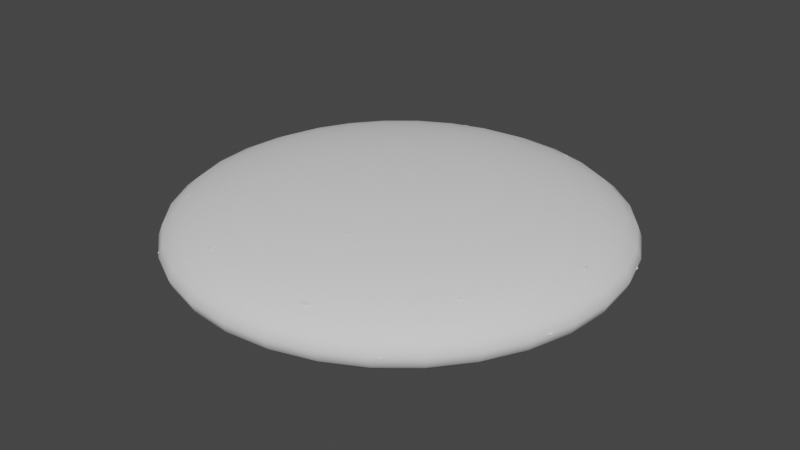 # Source: EmojiSphere.blend  (saved by Blender 3.6.13; exported with 4.5.12 LTS)
import bpy
from mathutils import Matrix  # noqa: F401  (used for matrix-valued properties, if any)

bpy.ops.wm.read_factory_settings(use_empty=True)
scene = bpy.context.scene
scene.name = 'Scene'

# ---- collections
col_collection = bpy.data.collections.new('Collection'); scene.collection.children.link(col_collection)

# ---- world
world_world = bpy.data.worlds.new('World'); scene.world = world_world
world_world.use_nodes = True; world_world.node_tree.nodes.clear()
_N = world_world.node_tree.nodes; _L = world_world.node_tree.links
n0 = _N.new('ShaderNodeOutputWorld'); n0.name = 'World Output'; n0.location = (300, 300)
n1 = _N.new('ShaderNodeBackground'); n1.name = 'Background'; n1.location = (10, 300)
n1.inputs[0].default_value = (0.05088, 0.05088, 0.05088, 1.0)
_L.new(n1.outputs[0], n0.inputs[0])
n0.is_active_output = True
world_world.color = (0.05088, 0.05088, 0.05088)
world_world.use_sun_shadow = False
world_world.sun_shadow_jitter_overblur = 0.0

# ---- meshes
me_sphere = bpy.data.meshes.new('Sphere')
me_sphere.from_pydata([(0.0, 0.5556, 0.4157), (0.0, 0.8315, 0.2778), (0.0, 0.9808, 0.09755), (0.03806, 0.1913, 0.4904), (0.07466, 0.3753, 0.4619), (0.1084, 0.5449, 0.4157), (0.1379, 0.6935, 0.3536), (0.1622, 0.8155, 0.2778), (0.1802, 0.9061, 0.1913), (0.1913, 0.9619, 0.09755), (0.07466, 0.1802, 0.4904), (0.1464, 0.3536, 0.4619), (0.2126, 0.5133, 0.4157), (0.2706, 0.6533, 0.3536), (0.3182, 0.7682, 0.2778), (0.3536, 0.8536, 0.1913), (0.3753, 0.9061, 0.09755), (0.1084, 0.1622, 0.4904), (0.2126, 0.3182, 0.4619), (0.3087, 0.4619, 0.4157), (0.3928, 0.5879, 0.3536), (0.4619, 0.6913, 0.2778), (0.5133, 0.7682, 0.1913), (0.5449, 0.8155, 0.09755), (0.5556, 0.8315, 0.0), (0.1379, 0.1379, 0.4904), (0.2706, 0.2706, 0.4619), (0.3928, 0.3928, 0.4157), (0.5, 0.5, 0.3536), (0.5879, 0.5879, 0.2778), (0.6533, 0.6533, 0.1913), (0.6935, 0.6935, 0.09755), (0.1622, 0.1084, 0.4904), (0.3182, 0.2126, 0.4619), (0.4619, 0.3087, 0.4157), (0.5879, 0.3928, 0.3536), (0.6913, 0.4619, 0.2778), (0.7682, 0.5133, 0.1913), (0.8155, 0.5449, 0.09755), (0.8315, 0.5556, 0.0), (0.0, 0.0, 0.5), (0.1802, 0.07466, 0.4904), (0.3536, 0.1464, 0.4619), (0.5133, 0.2126, 0.4157), (0.6533, 0.2706, 0.3536), (0.7682, 0.3182, 0.2778), (0.8536, 0.3536, 0.1913), (0.9061, 0.3753, 0.09755), (0.9239, 0.3827, 0.0), (0.1913, 0.03806, 0.4904), (0.3753, 0.07466, 0.4619), (0.5449, 0.1084, 0.4157), (0.6935, 0.1379, 0.3536), (0.8155, 0.1622, 0.2778), (0.9061, 0.1802, 0.1913), (0.9619, 0.1913, 0.09755), (0.1951, -1.118e-08, 0.4904), (0.3827, -2.235e-08, 0.4619), (0.5556, -5.215e-08, 0.4157), (0.7071, 1.49e-08, 0.3536), (0.8315, -8.941e-08, 0.2778), (0.9239, 4.47e-08, 0.1913), (0.9808, -8.941e-08, 0.09755), (1.0, -1.639e-07, 0.0), (0.1913, -0.03806, 0.4904), (0.3753, -0.07466, 0.4619), (0.5449, -0.1084, 0.4157), (0.6935, -0.1379, 0.3536), (0.8155, -0.1622, 0.2778), (0.9061, -0.1802, 0.1913), (0.9619, -0.1913, 0.09755), (0.9808, -0.1951, 0.0), (0.1802, -0.07466, 0.4904), (0.3536, -0.1464, 0.4619), (0.5133, -0.2126, 0.4157), (0.6533, -0.2706, 0.3536), (0.7682, -0.3182, 0.2778), (0.8536, -0.3536, 0.1913), (0.9061, -0.3753, 0.09755), (0.1622, -0.1084, 0.4904), (0.3182, -0.2126, 0.4619), (0.4619, -0.3087, 0.4157), (0.5879, -0.3928, 0.3536), (0.6913, -0.4619, 0.2778), (0.7682, -0.5133, 0.1913), (0.8155, -0.5449, 0.09755), (0.8315, -0.5556, 0.0), (0.1379, -0.1379, 0.4904), (0.2706, -0.2706, 0.4619), (0.3928, -0.3928, 0.4157), (0.5, -0.5, 0.3536), (0.5879, -0.5879, 0.2778), (0.6533, -0.6533, 0.1913), (0.6935, -0.6935, 0.09755), (0.1084, -0.1622, 0.4904), (0.2126, -0.3182, 0.4619), (0.3087, -0.4619, 0.4157), (0.3928, -0.5879, 0.3536), (0.4619, -0.6913, 0.2778), (0.5133, -0.7682, 0.1913), (0.5449, -0.8155, 0.09755), (0.5556, -0.8315, 0.0), (0.07466, -0.1802, 0.4904), (0.1464, -0.3536, 0.4619), (0.2126, -0.5133, 0.4157), (0.2706, -0.6533, 0.3536), (0.3182, -0.7682, 0.2778), (0.3536, -0.8536, 0.1913), (0.3753, -0.9061, 0.09755), (0.3827, -0.9239, 0.0), (0.03806, -0.1913, 0.4904), (0.07466, -0.3753, 0.4619), (0.1084, -0.5449, 0.4157), (0.1379, -0.6935, 0.3536), (0.1622, -0.8155, 0.2778), (0.1802, -0.9061, 0.1913), (0.1913, -0.9619, 0.09755), (0.1951, -0.9808, 0.0), (-7.451e-09, -0.1951, 0.4904), (-5.215e-08, -0.3827, 0.4619), (-9.686e-08, -0.5556, 0.4157), (-1.49e-08, -0.7071, 0.3536), (-1.043e-07, -0.8315, 0.2778), (2.98e-08, -0.9239, 0.1913), (-1.341e-07, -0.9808, 0.09755), (-3.278e-07, -1.0, 0.0), (-0.03806, -0.1913, 0.4904), (-0.07466, -0.3753, 0.4619), (-0.1084, -0.5449, 0.4157), (-0.1379, -0.6935, 0.3536), (-0.1622, -0.8155, 0.2778), (-0.1802, -0.9061, 0.1913), (-0.1913, -0.9619, 0.09755), (-0.1951, -0.9808, 0.0), (-0.07466, -0.1802, 0.4904), (-0.1464, -0.3536, 0.4619), (-0.2126, -0.5133, 0.4157), (-0.2706, -0.6533, 0.3536), (-0.3182, -0.7682, 0.2778), (-0.3536, -0.8536, 0.1913), (-0.3753, -0.9061, 0.09755), (-0.3827, -0.9239, 0.0), (-0.1084, -0.1622, 0.4904), (-0.2126, -0.3182, 0.4619), (-0.3087, -0.4619, 0.4157), (-0.3928, -0.5879, 0.3536), (-0.4619, -0.6913, 0.2778), (-0.5133, -0.7682, 0.1913), (-0.5449, -0.8155, 0.09755), (-0.1379, -0.1379, 0.4904), (-0.2706, -0.2706, 0.4619), (-0.3928, -0.3928, 0.4157), (-0.5, -0.5, 0.3536), (-0.5879, -0.5879, 0.2778), (-0.6533, -0.6533, 0.1913), (-0.6935, -0.6935, 0.09755), (-0.1622, -0.1084, 0.4904), (-0.3182, -0.2126, 0.4619), (-0.4619, -0.3087, 0.4157), (-0.5879, -0.3928, 0.3536), (-0.6913, -0.4619, 0.2778), (-0.7682, -0.5133, 0.1913), (-0.8155, -0.5449, 0.09755), (-0.8315, -0.5556, 0.0), (-0.1802, -0.07466, 0.4904), (-0.3536, -0.1464, 0.4619), (-0.5133, -0.2126, 0.4157), (-0.6533, -0.2706, 0.3536), (-0.7682, -0.3182, 0.2778), (-0.8536, -0.3536, 0.1913), (-0.9061, -0.3753, 0.09755), (-0.1913, -0.03806, 0.4904), (-0.3753, -0.07466, 0.4619), (-0.5449, -0.1084, 0.4157), (-0.6935, -0.1379, 0.3536), (-0.8155, -0.1622, 0.2778), (-0.9061, -0.1802, 0.1913), (-0.9619, -0.1913, 0.09755), (-0.1951, 1.863e-08, 0.4904), (-0.3827, 5.215e-08, 0.4619), (-0.5556, 1.49e-07, 0.4157), (-0.7071, 2.98e-08, 0.3536), (-0.8315, 1.639e-07, 0.2778), (-0.9239, 1.49e-08, 0.1913), (-0.9808, 2.682e-07, 0.09755), (-1.0, 4.47e-07, 0.0), (-0.1913, 0.03806, 0.4904), (-0.3753, 0.07466, 0.4619), (-0.5449, 0.1084, 0.4157), (-0.6935, 0.1379, 0.3536), (-0.8155, 0.1622, 0.2778), (-0.9061, 0.1802, 0.1913), (-0.9619, 0.1913, 0.09755), (-0.9808, 0.1951, 0.0), (-0.1802, 0.07466, 0.4904), (-0.3536, 0.1464, 0.4619), (-0.5133, 0.2126, 0.4157), (-0.6533, 0.2706, 0.3536), (-0.7682, 0.3182, 0.2778), (-0.8536, 0.3536, 0.1913), (-0.9061, 0.3753, 0.09755), (-0.9239, 0.3827, 0.0), (-0.1622, 0.1084, 0.4904), (-0.3182, 0.2126, 0.4619), (-0.4619, 0.3087, 0.4157), (-0.5879, 0.3928, 0.3536), (-0.6913, 0.4619, 0.2778), (-0.7682, 0.5133, 0.1913), (-0.8155, 0.5449, 0.09755), (-0.8315, 0.5556, 0.0), (-0.1379, 0.1379, 0.4904), (-0.2706, 0.2706, 0.4619), (-0.3928, 0.3928, 0.4157), (-0.5, 0.5, 0.3536), (-0.5879, 0.5879, 0.2778), (-0.6533, 0.6533, 0.1913), (-0.6935, 0.6935, 0.09755), (-0.1084, 0.1622, 0.4904), (-0.2126, 0.3182, 0.4619), (-0.3087, 0.4619, 0.4157), (-0.3928, 0.5879, 0.3536), (-0.4619, 0.6913, 0.2778), (-0.5133, 0.7682, 0.1913), (-0.5449, 0.8155, 0.09755), (-0.07466, 0.1802, 0.4904), (-0.1464, 0.3536, 0.4619), (-0.2126, 0.5133, 0.4157), (-0.2706, 0.6533, 0.3536), (-0.3182, 0.7682, 0.2778), (-0.3536, 0.8536, 0.1913), (-0.3753, 0.9061, 0.09755), (-0.3827, 0.9239, 0.0), (-0.03806, 0.1913, 0.4904), (-0.07466, 0.3753, 0.4619), (-0.1084, 0.5449, 0.4157), (-0.1379, 0.6935, 0.3536), (-0.1622, 0.8155, 0.2778), (-0.1802, 0.9061, 0.1913), (-0.1913, 0.9619, 0.09755), (-0.1951, 0.9808, 0.0), (1.49e-08, 0.1951, 0.4904), (6.706e-08, 0.3827, 0.4619), (8.941e-08, 0.7071, 0.3536), (5.96e-08, 0.9239, 0.1913), (0.0, 0.5556, -0.4157), (0.0, 0.8315, -0.2778), (0.0, 0.9808, -0.09755), (0.0, 1.0, 0.0), (0.03806, 0.1913, -0.4904), (0.07466, 0.3753, -0.4619), (0.1084, 0.5449, -0.4157), (0.1379, 0.6935, -0.3536), (0.1622, 0.8155, -0.2778), (0.1802, 0.9061, -0.1913), (0.1913, 0.9619, -0.09755), (0.1951, 0.9808, 0.0), (0.07466, 0.1802, -0.4904), (0.1464, 0.3536, -0.4619), (0.2126, 0.5133, -0.4157), (0.2706, 0.6533, -0.3536), (0.3182, 0.7682, -0.2778), (0.3536, 0.8536, -0.1913), (0.3753, 0.9061, -0.09755), (0.3827, 0.9239, 0.0), (0.1084, 0.1622, -0.4904), (0.2126, 0.3182, -0.4619), (0.3087, 0.4619, -0.4157), (0.3928, 0.5879, -0.3536), (0.4619, 0.6913, -0.2778), (0.5133, 0.7682, -0.1913), (0.5449, 0.8155, -0.09755), (0.1379, 0.1379, -0.4904), (0.2706, 0.2706, -0.4619), (0.3928, 0.3928, -0.4157), (0.5, 0.5, -0.3536), (0.5879, 0.5879, -0.2778), (0.6533, 0.6533, -0.1913), (0.6935, 0.6935, -0.09755), (0.7071, 0.7071, 0.0), (0.1622, 0.1084, -0.4904), (0.3182, 0.2126, -0.4619), (0.4619, 0.3087, -0.4157), (0.5879, 0.3928, -0.3536), (0.6913, 0.4619, -0.2778), (0.7682, 0.5133, -0.1913), (0.8155, 0.5449, -0.09755), (0.0, 0.0, -0.5), (0.1802, 0.07466, -0.4904), (0.3536, 0.1464, -0.4619), (0.5133, 0.2126, -0.4157), (0.6533, 0.2706, -0.3536), (0.7682, 0.3182, -0.2778), (0.8536, 0.3536, -0.1913), (0.9061, 0.3753, -0.09755), (0.1913, 0.03806, -0.4904), (0.3753, 0.07466, -0.4619), (0.5449, 0.1084, -0.4157), (0.6935, 0.1379, -0.3536), (0.8155, 0.1622, -0.2778), (0.9061, 0.1802, -0.1913), (0.9619, 0.1913, -0.09755), (0.9808, 0.1951, 0.0), (0.1951, -1.118e-08, -0.4904), (0.3827, -2.235e-08, -0.4619), (0.5556, -5.215e-08, -0.4157), (0.7071, 1.49e-08, -0.3536), (0.8315, -8.941e-08, -0.2778), (0.9239, 4.47e-08, -0.1913), (0.9808, -8.941e-08, -0.09755), (0.1913, -0.03806, -0.4904), (0.3753, -0.07466, -0.4619), (0.5449, -0.1084, -0.4157), (0.6935, -0.1379, -0.3536), (0.8155, -0.1622, -0.2778), (0.9061, -0.1802, -0.1913), (0.9619, -0.1913, -0.09755), (0.1802, -0.07466, -0.4904), (0.3536, -0.1464, -0.4619), (0.5133, -0.2126, -0.4157), (0.6533, -0.2706, -0.3536), (0.7682, -0.3182, -0.2778), (0.8536, -0.3536, -0.1913), (0.9061, -0.3753, -0.09755), (0.9239, -0.3827, 0.0), (0.1622, -0.1084, -0.4904), (0.3182, -0.2126, -0.4619), (0.4619, -0.3087, -0.4157), (0.5879, -0.3928, -0.3536), (0.6913, -0.4619, -0.2778), (0.7682, -0.5133, -0.1913), (0.8155, -0.5449, -0.09755), (0.1379, -0.1379, -0.4904), (0.2706, -0.2706, -0.4619), (0.3928, -0.3928, -0.4157), (0.5, -0.5, -0.3536), (0.5879, -0.5879, -0.2778), (0.6533, -0.6533, -0.1913), (0.6935, -0.6935, -0.09755), (0.7071, -0.7071, 0.0), (0.1084, -0.1622, -0.4904), (0.2126, -0.3182, -0.4619), (0.3087, -0.4619, -0.4157), (0.3928, -0.5879, -0.3536), (0.4619, -0.6913, -0.2778), (0.5133, -0.7682, -0.1913), (0.5449, -0.8155, -0.09755), (0.07466, -0.1802, -0.4904), (0.1464, -0.3536, -0.4619), (0.2126, -0.5133, -0.4157), (0.2706, -0.6533, -0.3536), (0.3182, -0.7682, -0.2778), (0.3536, -0.8536, -0.1913), (0.3753, -0.9061, -0.09755), (0.03806, -0.1913, -0.4904), (0.07466, -0.3753, -0.4619), (0.1084, -0.5449, -0.4157), (0.1379, -0.6935, -0.3536), (0.1622, -0.8155, -0.2778), (0.1802, -0.9061, -0.1913), (0.1913, -0.9619, -0.09755), (-7.451e-09, -0.1951, -0.4904), (-5.215e-08, -0.3827, -0.4619), (-9.686e-08, -0.5556, -0.4157), (-1.49e-08, -0.7071, -0.3536), (-1.043e-07, -0.8315, -0.2778), (2.98e-08, -0.9239, -0.1913), (-1.341e-07, -0.9808, -0.09755), (-0.03806, -0.1913, -0.4904), (-0.07466, -0.3753, -0.4619), (-0.1084, -0.5449, -0.4157), (-0.1379, -0.6935, -0.3536), (-0.1622, -0.8155, -0.2778), (-0.1802, -0.9061, -0.1913), (-0.1913, -0.9619, -0.09755), (-0.07466, -0.1802, -0.4904), (-0.1464, -0.3536, -0.4619), (-0.2126, -0.5133, -0.4157), (-0.2706, -0.6533, -0.3536), (-0.3182, -0.7682, -0.2778), (-0.3536, -0.8536, -0.1913), (-0.3753, -0.9061, -0.09755), (-0.1084, -0.1622, -0.4904), (-0.2126, -0.3182, -0.4619), (-0.3087, -0.4619, -0.4157), (-0.3928, -0.5879, -0.3536), (-0.4619, -0.6913, -0.2778), (-0.5133, -0.7682, -0.1913), (-0.5449, -0.8155, -0.09755), (-0.5556, -0.8315, 0.0), (-0.1379, -0.1379, -0.4904), (-0.2706, -0.2706, -0.4619), (-0.3928, -0.3928, -0.4157), (-0.5, -0.5, -0.3536), (-0.5879, -0.5879, -0.2778), (-0.6533, -0.6533, -0.1913), (-0.6935, -0.6935, -0.09755), (-0.7071, -0.7071, 0.0), (-0.1622, -0.1084, -0.4904), (-0.3182, -0.2126, -0.4619), (-0.4619, -0.3087, -0.4157), (-0.5879, -0.3928, -0.3536), (-0.6913, -0.4619, -0.2778), (-0.7682, -0.5133, -0.1913), (-0.8155, -0.5449, -0.09755), (-0.1802, -0.07466, -0.4904), (-0.3536, -0.1464, -0.4619), (-0.5133, -0.2126, -0.4157), (-0.6533, -0.2706, -0.3536), (-0.7682, -0.3182, -0.2778), (-0.8536, -0.3536, -0.1913), (-0.9061, -0.3753, -0.09755), (-0.9239, -0.3827, 0.0), (-0.1913, -0.03806, -0.4904), (-0.3753, -0.07466, -0.4619), (-0.5449, -0.1084, -0.4157), (-0.6935, -0.1379, -0.3536), (-0.8155, -0.1622, -0.2778), (-0.9061, -0.1802, -0.1913), (-0.9619, -0.1913, -0.09755), (-0.9808, -0.1951, 0.0), (-0.1951, 1.863e-08, -0.4904), (-0.3827, 5.215e-08, -0.4619), (-0.5556, 1.49e-07, -0.4157), (-0.7071, 2.98e-08, -0.3536), (-0.8315, 1.639e-07, -0.2778), (-0.9239, 1.49e-08, -0.1913), (-0.9808, 2.682e-07, -0.09755), (-0.1913, 0.03806, -0.4904), (-0.3753, 0.07466, -0.4619), (-0.5449, 0.1084, -0.4157), (-0.6935, 0.1379, -0.3536), (-0.8155, 0.1622, -0.2778), (-0.9061, 0.1802, -0.1913), (-0.9619, 0.1913, -0.09755), (-0.1802, 0.07466, -0.4904), (-0.3536, 0.1464, -0.4619), (-0.5133, 0.2126, -0.4157), (-0.6533, 0.2706, -0.3536), (-0.7682, 0.3182, -0.2778), (-0.8536, 0.3536, -0.1913), (-0.9061, 0.3753, -0.09755), (-0.1622, 0.1084, -0.4904), (-0.3182, 0.2126, -0.4619), (-0.4619, 0.3087, -0.4157), (-0.5879, 0.3928, -0.3536), (-0.6913, 0.4619, -0.2778), (-0.7682, 0.5133, -0.1913), (-0.8155, 0.5449, -0.09755), (-0.1379, 0.1379, -0.4904), (-0.2706, 0.2706, -0.4619), (-0.3928, 0.3928, -0.4157), (-0.5, 0.5, -0.3536), (-0.5879, 0.5879, -0.2778), (-0.6533, 0.6533, -0.1913), (-0.6935, 0.6935, -0.09755), (-0.7071, 0.7071, 0.0), (-0.1084, 0.1622, -0.4904), (-0.2126, 0.3182, -0.4619), (-0.3087, 0.4619, -0.4157), (-0.3928, 0.5879, -0.3536), (-0.4619, 0.6913, -0.2778), (-0.5133, 0.7682, -0.1913), (-0.5449, 0.8155, -0.09755), (-0.5556, 0.8315, 0.0), (-0.07466, 0.1802, -0.4904), (-0.1464, 0.3536, -0.4619), (-0.2126, 0.5133, -0.4157), (-0.2706, 0.6533, -0.3536), (-0.3182, 0.7682, -0.2778), (-0.3536, 0.8536, -0.1913), (-0.3753, 0.9061, -0.09755), (-0.03806, 0.1913, -0.4904), (-0.07466, 0.3753, -0.4619), (-0.1084, 0.5449, -0.4157), (-0.1379, 0.6935, -0.3536), (-0.1622, 0.8155, -0.2778), (-0.1802, 0.9061, -0.1913), (-0.1913, 0.9619, -0.09755), (1.49e-08, 0.1951, -0.4904), (6.706e-08, 0.3827, -0.4619), (8.941e-08, 0.7071, -0.3536), (5.96e-08, 0.9239, -0.1913)], [], [(242, 0, 5, 6), (1, 242, 6, 7), (243, 1, 7, 8), (2, 243, 8, 9), (247, 2, 9, 255), (240, 40, 3), (241, 240, 3, 4), (0, 241, 4, 5), (5, 4, 11, 12), (6, 5, 12, 13), (7, 6, 13, 14), (8, 7, 14, 15), (9, 8, 15, 16), (255, 9, 16, 263), (3, 40, 10), (4, 3, 10, 11), (16, 15, 22, 23), (263, 16, 23, 24), (10, 40, 17), (11, 10, 17, 18), (12, 11, 18, 19), (13, 12, 19, 20), (14, 13, 20, 21), (15, 14, 21, 22), (19, 18, 26, 27), (20, 19, 27, 28), (21, 20, 28, 29), (22, 21, 29, 30), (23, 22, 30, 31), (24, 23, 31, 278), (17, 40, 25), (18, 17, 25, 26), (31, 30, 37, 38), (278, 31, 38, 39), (25, 40, 32), (26, 25, 32, 33), (27, 26, 33, 34), (28, 27, 34, 35), (29, 28, 35, 36), (30, 29, 36, 37), (35, 34, 43, 44), (36, 35, 44, 45), (37, 36, 45, 46), (38, 37, 46, 47), (39, 38, 47, 48), (32, 40, 41), (33, 32, 41, 42), (34, 33, 42, 43), (48, 47, 55, 301), (41, 40, 49), (42, 41, 49, 50), (43, 42, 50, 51), (44, 43, 51, 52), (45, 44, 52, 53), (46, 45, 53, 54), (47, 46, 54, 55), (52, 51, 58, 59), (53, 52, 59, 60), (54, 53, 60, 61), (55, 54, 61, 62), (301, 55, 62, 63), (49, 40, 56), (50, 49, 56, 57), (51, 50, 57, 58), (63, 62, 70, 71), (56, 40, 64), (57, 56, 64, 65), (58, 57, 65, 66), (59, 58, 66, 67), (60, 59, 67, 68), (61, 60, 68, 69), (62, 61, 69, 70), (68, 67, 75, 76), (69, 68, 76, 77), (70, 69, 77, 78), (71, 70, 78, 323), (64, 40, 72), (65, 64, 72, 73), (66, 65, 73, 74), (67, 66, 74, 75), (73, 72, 79, 80), (74, 73, 80, 81), (75, 74, 81, 82), (76, 75, 82, 83), (77, 76, 83, 84), (78, 77, 84, 85), (323, 78, 85, 86), (72, 40, 79), (84, 83, 91, 92), (85, 84, 92, 93), (86, 85, 93, 338), (79, 40, 87), (80, 79, 87, 88), (81, 80, 88, 89), (82, 81, 89, 90), (83, 82, 90, 91), (88, 87, 94, 95), (89, 88, 95, 96), (90, 89, 96, 97), (91, 90, 97, 98), (92, 91, 98, 99), (93, 92, 99, 100), (338, 93, 100, 101), (87, 40, 94), (99, 98, 106, 107), (100, 99, 107, 108), (101, 100, 108, 109), (94, 40, 102), (95, 94, 102, 103), (96, 95, 103, 104), (97, 96, 104, 105), (98, 97, 105, 106), (104, 103, 111, 112), (105, 104, 112, 113), (106, 105, 113, 114), (107, 106, 114, 115), (108, 107, 115, 116), (109, 108, 116, 117), (102, 40, 110), (103, 102, 110, 111), (116, 115, 123, 124), (117, 116, 124, 125), (110, 40, 118), (111, 110, 118, 119), (112, 111, 119, 120), (113, 112, 120, 121), (114, 113, 121, 122), (115, 114, 122, 123), (120, 119, 127, 128), (121, 120, 128, 129), (122, 121, 129, 130), (123, 122, 130, 131), (124, 123, 131, 132), (125, 124, 132, 133), (118, 40, 126), (119, 118, 126, 127), (132, 131, 139, 140), (133, 132, 140, 141), (126, 40, 134), (127, 126, 134, 135), (128, 127, 135, 136), (129, 128, 136, 137), (130, 129, 137, 138), (131, 130, 138, 139), (137, 136, 144, 145), (138, 137, 145, 146), (139, 138, 146, 147), (140, 139, 147, 148), (141, 140, 148, 388), (134, 40, 142), (135, 134, 142, 143), (136, 135, 143, 144), (388, 148, 155, 396), (142, 40, 149), (143, 142, 149, 150), (144, 143, 150, 151), (145, 144, 151, 152), (146, 145, 152, 153), (147, 146, 153, 154), (148, 147, 154, 155), (153, 152, 159, 160), (154, 153, 160, 161), (155, 154, 161, 162), (396, 155, 162, 163), (149, 40, 156), (150, 149, 156, 157), (151, 150, 157, 158), (152, 151, 158, 159), (156, 40, 164), (157, 156, 164, 165), (158, 157, 165, 166), (159, 158, 166, 167), (160, 159, 167, 168), (161, 160, 168, 169), (162, 161, 169, 170), (163, 162, 170, 411), (168, 167, 174, 175), (169, 168, 175, 176), (170, 169, 176, 177), (411, 170, 177, 419), (164, 40, 171), (165, 164, 171, 172), (166, 165, 172, 173), (167, 166, 173, 174), (172, 171, 178, 179), (173, 172, 179, 180), (174, 173, 180, 181), (175, 174, 181, 182), (176, 175, 182, 183), (177, 176, 183, 184), (419, 177, 184, 185), (171, 40, 178), (183, 182, 190, 191), (184, 183, 191, 192), (185, 184, 192, 193), (178, 40, 186), (179, 178, 186, 187), (180, 179, 187, 188), (181, 180, 188, 189), (182, 181, 189, 190), (187, 186, 194, 195), (188, 187, 195, 196), (189, 188, 196, 197), (190, 189, 197, 198), (191, 190, 198, 199), (192, 191, 199, 200), (193, 192, 200, 201), (186, 40, 194), (199, 198, 206, 207), (200, 199, 207, 208), (201, 200, 208, 209), (194, 40, 202), (195, 194, 202, 203), (196, 195, 203, 204), (197, 196, 204, 205), (198, 197, 205, 206), (204, 203, 211, 212), (205, 204, 212, 213), (206, 205, 213, 214), (207, 206, 214, 215), (208, 207, 215, 216), (209, 208, 216, 455), (202, 40, 210), (203, 202, 210, 211), (216, 215, 222, 223), (455, 216, 223, 463), (210, 40, 217), (211, 210, 217, 218), (212, 211, 218, 219), (213, 212, 219, 220), (214, 213, 220, 221), (215, 214, 221, 222), (220, 219, 226, 227), (221, 220, 227, 228), (222, 221, 228, 229), (223, 222, 229, 230), (463, 223, 230, 231), (217, 40, 224), (218, 217, 224, 225), (219, 218, 225, 226), (231, 230, 238, 239), (224, 40, 232), (225, 224, 232, 233), (226, 225, 233, 234), (227, 226, 234, 235), (228, 227, 235, 236), (229, 228, 236, 237), (230, 229, 237, 238), (235, 234, 0, 242), (236, 235, 242, 1), (237, 236, 1, 243), (238, 237, 243, 2), (239, 238, 2, 247), (232, 40, 240), (233, 232, 240, 241), (234, 233, 241, 0), (480, 251, 250, 244), (245, 252, 251, 480), (481, 253, 252, 245), (246, 254, 253, 481), (247, 255, 254, 246), (478, 248, 286), (479, 249, 248, 478), (244, 250, 249, 479), (250, 258, 257, 249), (251, 259, 258, 250), (252, 260, 259, 251), (253, 261, 260, 252), (254, 262, 261, 253), (255, 263, 262, 254), (248, 256, 286), (249, 257, 256, 248), (262, 270, 269, 261), (263, 24, 270, 262), (256, 264, 286), (257, 265, 264, 256), (258, 266, 265, 257), (259, 267, 266, 258), (260, 268, 267, 259), (261, 269, 268, 260), (266, 273, 272, 265), (267, 274, 273, 266), (268, 275, 274, 267), (269, 276, 275, 268), (270, 277, 276, 269), (24, 278, 277, 270), (264, 271, 286), (265, 272, 271, 264), (277, 285, 284, 276), (278, 39, 285, 277), (271, 279, 286), (272, 280, 279, 271), (273, 281, 280, 272), (274, 282, 281, 273), (275, 283, 282, 274), (276, 284, 283, 275), (282, 290, 289, 281), (283, 291, 290, 282), (284, 292, 291, 283), (285, 293, 292, 284), (39, 48, 293, 285), (279, 287, 286), (280, 288, 287, 279), (281, 289, 288, 280), (48, 301, 300, 293), (287, 294, 286), (288, 295, 294, 287), (289, 296, 295, 288), (290, 297, 296, 289), (291, 298, 297, 290), (292, 299, 298, 291), (293, 300, 299, 292), (297, 305, 304, 296), (298, 306, 305, 297), (299, 307, 306, 298), (300, 308, 307, 299), (301, 63, 308, 300), (294, 302, 286), (295, 303, 302, 294), (296, 304, 303, 295), (63, 71, 315, 308), (302, 309, 286), (303, 310, 309, 302), (304, 311, 310, 303), (305, 312, 311, 304), (306, 313, 312, 305), (307, 314, 313, 306), (308, 315, 314, 307), (313, 320, 319, 312), (314, 321, 320, 313), (315, 322, 321, 314), (71, 323, 322, 315), (309, 316, 286), (310, 317, 316, 309), (311, 318, 317, 310), (312, 319, 318, 311), (317, 325, 324, 316), (318, 326, 325, 317), (319, 327, 326, 318), (320, 328, 327, 319), (321, 329, 328, 320), (322, 330, 329, 321), (323, 86, 330, 322), (316, 324, 286), (329, 336, 335, 328), (330, 337, 336, 329), (86, 338, 337, 330), (324, 331, 286), (325, 332, 331, 324), (326, 333, 332, 325), (327, 334, 333, 326), (328, 335, 334, 327), (332, 340, 339, 331), (333, 341, 340, 332), (334, 342, 341, 333), (335, 343, 342, 334), (336, 344, 343, 335), (337, 345, 344, 336), (338, 101, 345, 337), (331, 339, 286), (344, 351, 350, 343), (345, 352, 351, 344), (101, 109, 352, 345), (339, 346, 286), (340, 347, 346, 339), (341, 348, 347, 340), (342, 349, 348, 341), (343, 350, 349, 342), (348, 355, 354, 347), (349, 356, 355, 348), (350, 357, 356, 349), (351, 358, 357, 350), (352, 359, 358, 351), (109, 117, 359, 352), (346, 353, 286), (347, 354, 353, 346), (359, 366, 365, 358), (117, 125, 366, 359), (353, 360, 286), (354, 361, 360, 353), (355, 362, 361, 354), (356, 363, 362, 355), (357, 364, 363, 356), (358, 365, 364, 357), (362, 369, 368, 361), (363, 370, 369, 362), (364, 371, 370, 363), (365, 372, 371, 364), (366, 373, 372, 365), (125, 133, 373, 366), (360, 367, 286), (361, 368, 367, 360), (373, 380, 379, 372), (133, 141, 380, 373), (367, 374, 286), (368, 375, 374, 367), (369, 376, 375, 368), (370, 377, 376, 369), (371, 378, 377, 370), (372, 379, 378, 371), (377, 384, 383, 376), (378, 385, 384, 377), (379, 386, 385, 378), (380, 387, 386, 379), (141, 388, 387, 380), (374, 381, 286), (375, 382, 381, 374), (376, 383, 382, 375), (388, 396, 395, 387), (381, 389, 286), (382, 390, 389, 381), (383, 391, 390, 382), (384, 392, 391, 383), (385, 393, 392, 384), (386, 394, 393, 385), (387, 395, 394, 386), (393, 401, 400, 392), (394, 402, 401, 393), (395, 403, 402, 394), (396, 163, 403, 395), (389, 397, 286), (390, 398, 397, 389), (391, 399, 398, 390), (392, 400, 399, 391), (397, 404, 286), (398, 405, 404, 397), (399, 406, 405, 398), (400, 407, 406, 399), (401, 408, 407, 400), (402, 409, 408, 401), (403, 410, 409, 402), (163, 411, 410, 403), (408, 416, 415, 407), (409, 417, 416, 408), (410, 418, 417, 409), (411, 419, 418, 410), (404, 412, 286), (405, 413, 412, 404), (406, 414, 413, 405), (407, 415, 414, 406), (413, 421, 420, 412), (414, 422, 421, 413), (415, 423, 422, 414), (416, 424, 423, 415), (417, 425, 424, 416), (418, 426, 425, 417), (419, 185, 426, 418), (412, 420, 286), (425, 432, 431, 424), (426, 433, 432, 425), (185, 193, 433, 426), (420, 427, 286), (421, 428, 427, 420), (422, 429, 428, 421), (423, 430, 429, 422), (424, 431, 430, 423), (428, 435, 434, 427), (429, 436, 435, 428), (430, 437, 436, 429), (431, 438, 437, 430), (432, 439, 438, 431), (433, 440, 439, 432), (193, 201, 440, 433), (427, 434, 286), (439, 446, 445, 438), (440, 447, 446, 439), (201, 209, 447, 440), (434, 441, 286), (435, 442, 441, 434), (436, 443, 442, 435), (437, 444, 443, 436), (438, 445, 444, 437), (443, 450, 449, 442), (444, 451, 450, 443), (445, 452, 451, 444), (446, 453, 452, 445), (447, 454, 453, 446), (209, 455, 454, 447), (441, 448, 286), (442, 449, 448, 441), (454, 462, 461, 453), (455, 463, 462, 454), (448, 456, 286), (449, 457, 456, 448), (450, 458, 457, 449), (451, 459, 458, 450), (452, 460, 459, 451), (453, 461, 460, 452), (459, 467, 466, 458), (460, 468, 467, 459), (461, 469, 468, 460), (462, 470, 469, 461), (463, 231, 470, 462), (456, 464, 286), (457, 465, 464, 456), (458, 466, 465, 457), (231, 239, 477, 470), (464, 471, 286), (465, 472, 471, 464), (466, 473, 472, 465), (467, 474, 473, 466), (468, 475, 474, 467), (469, 476, 475, 468), (470, 477, 476, 469), (474, 480, 244, 473), (475, 245, 480, 474), (476, 481, 245, 475), (477, 246, 481, 476), (239, 247, 246, 477), (471, 478, 286), (472, 479, 478, 471), (473, 244, 479, 472)])
me_sphere.polygons.foreach_set('use_smooth', [True] * 512)
_uv = me_sphere.uv_layers.new(name='UVMap')
_uv.uv.foreach_set('vector', [0.5, 0.8536, 0.5, 0.7778, 0.5542, 0.7724, 0.569, 0.8468, 0.5, 0.9157, 0.5, 0.8536, 0.569, 0.8468, 0.5811, 0.9077, 0.5, 0.9619, 0.5, 0.9157, 0.5811, 0.9077, 0.5901, 0.9531, 0.5, 0.9904, 0.5, 0.9619, 0.5901, 0.9531, 0.5957, 0.981, 0.5, 1.0, 0.5, 0.9904, 0.5957, 0.981, 0.5975, 0.9904, 0.5, 0.5975, 0.5, 0.5, 0.519, 0.5957, 0.5, 0.6913, 0.5, 0.5975, 0.519, 0.5957, 0.5373, 0.6877, 0.5, 0.7778, 0.5, 0.6913, 0.5373, 0.6877, 0.5542, 0.7724, 0.5542, 0.7724, 0.5373, 0.6877, 0.5732, 0.6768, 0.6063, 0.7566, 0.569, 0.8468, 0.5542, 0.7724, 0.6063, 0.7566, 0.6353, 0.8266, 0.5811, 0.9077, 0.569, 0.8468, 0.6353, 0.8266, 0.6591, 0.8841, 0.5901, 0.9531, 0.5811, 0.9077, 0.6591, 0.8841, 0.6768, 0.9268, 0.5957, 0.981, 0.5901, 0.9531, 0.6768, 0.9268, 0.6877, 0.9531, 0.5975, 0.9904, 0.5957, 0.981, 0.6877, 0.9531, 0.6913, 0.9619, 0.519, 0.5957, 0.5, 0.5, 0.5373, 0.5901, 0.5373, 0.6877, 0.519, 0.5957, 0.5373, 0.5901, 0.5732, 0.6768, 0.6877, 0.9531, 0.6768, 0.9268, 0.7566, 0.8841, 0.7724, 0.9077, 0.6913, 0.9619, 0.6877, 0.9531, 0.7724, 0.9077, 0.7778, 0.9157, 0.5373, 0.5901, 0.5, 0.5, 0.5542, 0.5811, 0.5732, 0.6768, 0.5373, 0.5901, 0.5542, 0.5811, 0.6063, 0.6591, 0.6063, 0.7566, 0.5732, 0.6768, 0.6063, 0.6591, 0.6543, 0.731, 0.6353, 0.8266, 0.6063, 0.7566, 0.6543, 0.731, 0.6964, 0.794, 0.6591, 0.8841, 0.6353, 0.8266, 0.6964, 0.794, 0.731, 0.8457, 0.6768, 0.9268, 0.6591, 0.8841, 0.731, 0.8457, 0.7566, 0.8841, 0.6543, 0.731, 0.6063, 0.6591, 0.6353, 0.6353, 0.6964, 0.6964, 0.6964, 0.794, 0.6543, 0.731, 0.6964, 0.6964, 0.75, 0.75, 0.731, 0.8457, 0.6964, 0.794, 0.75, 0.75, 0.794, 0.794, 0.7566, 0.8841, 0.731, 0.8457, 0.794, 0.794, 0.8266, 0.8266, 0.7724, 0.9077, 0.7566, 0.8841, 0.8266, 0.8266, 0.8468, 0.8468, 0.7778, 0.9157, 0.7724, 0.9077, 0.8468, 0.8468, 0.8536, 0.8536, 0.5542, 0.5811, 0.5, 0.5, 0.569, 0.569, 0.6063, 0.6591, 0.5542, 0.5811, 0.569, 0.569, 0.6353, 0.6353, 0.8468, 0.8468, 0.8266, 0.8266, 0.8841, 0.7566, 0.9077, 0.7724, 0.8536, 0.8536, 0.8468, 0.8468, 0.9077, 0.7724, 0.9157, 0.7778, 0.569, 0.569, 0.5, 0.5, 0.5811, 0.5542, 0.6353, 0.6353, 0.569, 0.569, 0.5811, 0.5542, 0.6591, 0.6063, 0.6964, 0.6964, 0.6353, 0.6353, 0.6591, 0.6063, 0.731, 0.6543, 0.75, 0.75, 0.6964, 0.6964, 0.731, 0.6543, 0.794, 0.6964, 0.794, 0.794, 0.75, 0.75, 0.794, 0.6964, 0.8457, 0.731, 0.8266, 0.8266, 0.794, 0.794, 0.8457, 0.731, 0.8841, 0.7566, 0.794, 0.6964, 0.731, 0.6543, 0.7566, 0.6063, 0.8266, 0.6353, 0.8457, 0.731, 0.794, 0.6964, 0.8266, 0.6353, 0.8841, 0.6591, 0.8841, 0.7566, 0.8457, 0.731, 0.8841, 0.6591, 0.9268, 0.6768, 0.9077, 0.7724, 0.8841, 0.7566, 0.9268, 0.6768, 0.9531, 0.6877, 0.9157, 0.7778, 0.9077, 0.7724, 0.9531, 0.6877, 0.9619, 0.6913, 0.5811, 0.5542, 0.5, 0.5, 0.5901, 0.5373, 0.6591, 0.6063, 0.5811, 0.5542, 0.5901, 0.5373, 0.6768, 0.5732, 0.731, 0.6543, 0.6591, 0.6063, 0.6768, 0.5732, 0.7566, 0.6063, 0.9619, 0.6913, 0.9531, 0.6877, 0.981, 0.5957, 0.9904, 0.5975, 0.5901, 0.5373, 0.5, 0.5, 0.5957, 0.519, 0.6768, 0.5732, 0.5901, 0.5373, 0.5957, 0.519, 0.6877, 0.5373, 0.7566, 0.6063, 0.6768, 0.5732, 0.6877, 0.5373, 0.7724, 0.5542, 0.8266, 0.6353, 0.7566, 0.6063, 0.7724, 0.5542, 0.8468, 0.569, 0.8841, 0.6591, 0.8266, 0.6353, 0.8468, 0.569, 0.9077, 0.5811, 0.9268, 0.6768, 0.8841, 0.6591, 0.9077, 0.5811, 0.9531, 0.5901, 0.9531, 0.6877, 0.9268, 0.6768, 0.9531, 0.5901, 0.981, 0.5957, 0.8468, 0.569, 0.7724, 0.5542, 0.7778, 0.5, 0.8536, 0.5, 0.9077, 0.5811, 0.8468, 0.569, 0.8536, 0.5, 0.9157, 0.5, 0.9531, 0.5901, 0.9077, 0.5811, 0.9157, 0.5, 0.9619, 0.5, 0.981, 0.5957, 0.9531, 0.5901, 0.9619, 0.5, 0.9904, 0.5, 0.9904, 0.5975, 0.981, 0.5957, 0.9904, 0.5, 1.0, 0.5, 0.5957, 0.519, 0.5, 0.5, 0.5975, 0.5, 0.6877, 0.5373, 0.5957, 0.519, 0.5975, 0.5, 0.6913, 0.5, 0.7724, 0.5542, 0.6877, 0.5373, 0.6913, 0.5, 0.7778, 0.5, 1.0, 0.5, 0.9904, 0.5, 0.981, 0.4043, 0.9904, 0.4025, 0.5975, 0.5, 0.5, 0.5, 0.5957, 0.481, 0.6913, 0.5, 0.5975, 0.5, 0.5957, 0.481, 0.6877, 0.4627, 0.7778, 0.5, 0.6913, 0.5, 0.6877, 0.4627, 0.7724, 0.4458, 0.8536, 0.5, 0.7778, 0.5, 0.7724, 0.4458, 0.8468, 0.431, 0.9157, 0.5, 0.8536, 0.5, 0.8468, 0.431, 0.9077, 0.4189, 0.9619, 0.5, 0.9157, 0.5, 0.9077, 0.4189, 0.9531, 0.4099, 0.9904, 0.5, 0.9619, 0.5, 0.9531, 0.4099, 0.981, 0.4043, 0.9077, 0.4189, 0.8468, 0.431, 0.8266, 0.3647, 0.8841, 0.3409, 0.9531, 0.4099, 0.9077, 0.4189, 0.8841, 0.3409, 0.9268, 0.3232, 0.981, 0.4043, 0.9531, 0.4099, 0.9268, 0.3232, 0.9531, 0.3123, 0.9904, 0.4025, 0.981, 0.4043, 0.9531, 0.3123, 0.9619, 0.3087, 0.5957, 0.481, 0.5, 0.5, 0.5901, 0.4627, 0.6877, 0.4627, 0.5957, 0.481, 0.5901, 0.4627, 0.6768, 0.4268, 0.7724, 0.4458, 0.6877, 0.4627, 0.6768, 0.4268, 0.7566, 0.3937, 0.8468, 0.431, 0.7724, 0.4458, 0.7566, 0.3937, 0.8266, 0.3647, 0.6768, 0.4268, 0.5901, 0.4627, 0.5811, 0.4458, 0.6591, 0.3937, 0.7566, 0.3937, 0.6768, 0.4268, 0.6591, 0.3937, 0.731, 0.3457, 0.8266, 0.3647, 0.7566, 0.3937, 0.731, 0.3457, 0.794, 0.3036, 0.8841, 0.3409, 0.8266, 0.3647, 0.794, 0.3036, 0.8457, 0.269, 0.9268, 0.3232, 0.8841, 0.3409, 0.8457, 0.269, 0.8841, 0.2434, 0.9531, 0.3123, 0.9268, 0.3232, 0.8841, 0.2434, 0.9077, 0.2276, 0.9619, 0.3087, 0.9531, 0.3123, 0.9077, 0.2276, 0.9157, 0.2222, 0.5901, 0.4627, 0.5, 0.5, 0.5811, 0.4458, 0.8841, 0.2434, 0.8457, 0.269, 0.794, 0.206, 0.8266, 0.1734, 0.9077, 0.2276, 0.8841, 0.2434, 0.8266, 0.1734, 0.8468, 0.1532, 0.9157, 0.2222, 0.9077, 0.2276, 0.8468, 0.1532, 0.8536, 0.1464, 0.5811, 0.4458, 0.5, 0.5, 0.569, 0.431, 0.6591, 0.3937, 0.5811, 0.4458, 0.569, 0.431, 0.6353, 0.3647, 0.731, 0.3457, 0.6591, 0.3937, 0.6353, 0.3647, 0.6964, 0.3036, 0.794, 0.3036, 0.731, 0.3457, 0.6964, 0.3036, 0.75, 0.25, 0.8457, 0.269, 0.794, 0.3036, 0.75, 0.25, 0.794, 0.206, 0.6353, 0.3647, 0.569, 0.431, 0.5542, 0.4189, 0.6063, 0.3409, 0.6964, 0.3036, 0.6353, 0.3647, 0.6063, 0.3409, 0.6543, 0.269, 0.75, 0.25, 0.6964, 0.3036, 0.6543, 0.269, 0.6964, 0.206, 0.794, 0.206, 0.75, 0.25, 0.6964, 0.206, 0.731, 0.1543, 0.8266, 0.1734, 0.794, 0.206, 0.731, 0.1543, 0.7566, 0.1159, 0.8468, 0.1532, 0.8266, 0.1734, 0.7566, 0.1159, 0.7724, 0.09225, 0.8536, 0.1464, 0.8468, 0.1532, 0.7724, 0.09225, 0.7778, 0.08426, 0.569, 0.431, 0.5, 0.5, 0.5542, 0.4189, 0.7566, 0.1159, 0.731, 0.1543, 0.6591, 0.1159, 0.6768, 0.07322, 0.7724, 0.09225, 0.7566, 0.1159, 0.6768, 0.07322, 0.6877, 0.04694, 0.7778, 0.08426, 0.7724, 0.09225, 0.6877, 0.04694, 0.6913, 0.03806, 0.5542, 0.4189, 0.5, 0.5, 0.5373, 0.4099, 0.6063, 0.3409, 0.5542, 0.4189, 0.5373, 0.4099, 0.5732, 0.3232, 0.6543, 0.269, 0.6063, 0.3409, 0.5732, 0.3232, 0.6063, 0.2434, 0.6964, 0.206, 0.6543, 0.269, 0.6063, 0.2434, 0.6353, 0.1734, 0.731, 0.1543, 0.6964, 0.206, 0.6353, 0.1734, 0.6591, 0.1159, 0.6063, 0.2434, 0.5732, 0.3232, 0.5373, 0.3123, 0.5542, 0.2276, 0.6353, 0.1734, 0.6063, 0.2434, 0.5542, 0.2276, 0.569, 0.1532, 0.6591, 0.1159, 0.6353, 0.1734, 0.569, 0.1532, 0.5811, 0.09225, 0.6768, 0.07322, 0.6591, 0.1159, 0.5811, 0.09225, 0.5901, 0.04694, 0.6877, 0.04694, 0.6768, 0.07322, 0.5901, 0.04694, 0.5957, 0.01903, 0.6913, 0.03806, 0.6877, 0.04694, 0.5957, 0.01903, 0.5975, 0.009607, 0.5373, 0.4099, 0.5, 0.5, 0.519, 0.4043, 0.5732, 0.3232, 0.5373, 0.4099, 0.519, 0.4043, 0.5373, 0.3123, 0.5957, 0.01903, 0.5901, 0.04694, 0.5, 0.03806, 0.5, 0.009607, 0.5975, 0.009607, 0.5957, 0.01903, 0.5, 0.009607, 0.5, 0.0, 0.519, 0.4043, 0.5, 0.5, 0.5, 0.4025, 0.5373, 0.3123, 0.519, 0.4043, 0.5, 0.4025, 0.5, 0.3087, 0.5542, 0.2276, 0.5373, 0.3123, 0.5, 0.3087, 0.5, 0.2222, 0.569, 0.1532, 0.5542, 0.2276, 0.5, 0.2222, 0.5, 0.1464, 0.5811, 0.09225, 0.569, 0.1532, 0.5, 0.1464, 0.5, 0.08427, 0.5901, 0.04694, 0.5811, 0.09225, 0.5, 0.08427, 0.5, 0.03806, 0.5, 0.2222, 0.5, 0.3087, 0.4627, 0.3123, 0.4458, 0.2276, 0.5, 0.1464, 0.5, 0.2222, 0.4458, 0.2276, 0.431, 0.1532, 0.5, 0.08427, 0.5, 0.1464, 0.431, 0.1532, 0.4189, 0.09225, 0.5, 0.03806, 0.5, 0.08427, 0.4189, 0.09225, 0.4099, 0.04694, 0.5, 0.009607, 0.5, 0.03806, 0.4099, 0.04694, 0.4043, 0.01903, 0.5, 0.0, 0.5, 0.009607, 0.4043, 0.01903, 0.4025, 0.009607, 0.5, 0.4025, 0.5, 0.5, 0.481, 0.4043, 0.5, 0.3087, 0.5, 0.4025, 0.481, 0.4043, 0.4627, 0.3123, 0.4043, 0.01903, 0.4099, 0.04694, 0.3232, 0.07322, 0.3123, 0.04694, 0.4025, 0.009607, 0.4043, 0.01903, 0.3123, 0.04694, 0.3087, 0.03806, 0.481, 0.4043, 0.5, 0.5, 0.4627, 0.4099, 0.4627, 0.3123, 0.481, 0.4043, 0.4627, 0.4099, 0.4268, 0.3232, 0.4458, 0.2276, 0.4627, 0.3123, 0.4268, 0.3232, 0.3937, 0.2434, 0.431, 0.1532, 0.4458, 0.2276, 0.3937, 0.2434, 0.3647, 0.1734, 0.4189, 0.09225, 0.431, 0.1532, 0.3647, 0.1734, 0.3409, 0.1159, 0.4099, 0.04694, 0.4189, 0.09225, 0.3409, 0.1159, 0.3232, 0.07322, 0.3647, 0.1734, 0.3937, 0.2434, 0.3457, 0.269, 0.3036, 0.206, 0.3409, 0.1159, 0.3647, 0.1734, 0.3036, 0.206, 0.269, 0.1543, 0.3232, 0.07322, 0.3409, 0.1159, 0.269, 0.1543, 0.2434, 0.1159, 0.3123, 0.04694, 0.3232, 0.07322, 0.2434, 0.1159, 0.2276, 0.09225, 0.3087, 0.03806, 0.3123, 0.04694, 0.2276, 0.09225, 0.2222, 0.08427, 0.4627, 0.4099, 0.5, 0.5, 0.4458, 0.4189, 0.4268, 0.3232, 0.4627, 0.4099, 0.4458, 0.4189, 0.3937, 0.3409, 0.3937, 0.2434, 0.4268, 0.3232, 0.3937, 0.3409, 0.3457, 0.269, 0.2222, 0.08427, 0.2276, 0.09225, 0.1532, 0.1532, 0.1464, 0.1464, 0.4458, 0.4189, 0.5, 0.5, 0.431, 0.431, 0.3937, 0.3409, 0.4458, 0.4189, 0.431, 0.431, 0.3647, 0.3647, 0.3457, 0.269, 0.3937, 0.3409, 0.3647, 0.3647, 0.3036, 0.3036, 0.3036, 0.206, 0.3457, 0.269, 0.3036, 0.3036, 0.25, 0.25, 0.269, 0.1543, 0.3036, 0.206, 0.25, 0.25, 0.206, 0.206, 0.2434, 0.1159, 0.269, 0.1543, 0.206, 0.206, 0.1734, 0.1734, 0.2276, 0.09225, 0.2434, 0.1159, 0.1734, 0.1734, 0.1532, 0.1532, 0.206, 0.206, 0.25, 0.25, 0.206, 0.3036, 0.1543, 0.269, 0.1734, 0.1734, 0.206, 0.206, 0.1543, 0.269, 0.1159, 0.2434, 0.1532, 0.1532, 0.1734, 0.1734, 0.1159, 0.2434, 0.09225, 0.2276, 0.1464, 0.1464, 0.1532, 0.1532, 0.09225, 0.2276, 0.08427, 0.2222, 0.431, 0.431, 0.5, 0.5, 0.4189, 0.4458, 0.3647, 0.3647, 0.431, 0.431, 0.4189, 0.4458, 0.3409, 0.3937, 0.3036, 0.3036, 0.3647, 0.3647, 0.3409, 0.3937, 0.269, 0.3457, 0.25, 0.25, 0.3036, 0.3036, 0.269, 0.3457, 0.206, 0.3036, 0.4189, 0.4458, 0.5, 0.5, 0.4099, 0.4627, 0.3409, 0.3937, 0.4189, 0.4458, 0.4099, 0.4627, 0.3232, 0.4268, 0.269, 0.3457, 0.3409, 0.3937, 0.3232, 0.4268, 0.2434, 0.3937, 0.206, 0.3036, 0.269, 0.3457, 0.2434, 0.3937, 0.1734, 0.3647, 0.1543, 0.269, 0.206, 0.3036, 0.1734, 0.3647, 0.1159, 0.3409, 0.1159, 0.2434, 0.1543, 0.269, 0.1159, 0.3409, 0.07322, 0.3232, 0.09225, 0.2276, 0.1159, 0.2434, 0.07322, 0.3232, 0.04694, 0.3123, 0.08427, 0.2222, 0.09225, 0.2276, 0.04694, 0.3123, 0.03806, 0.3087, 0.1159, 0.3409, 0.1734, 0.3647, 0.1532, 0.431, 0.09225, 0.4189, 0.07322, 0.3232, 0.1159, 0.3409, 0.09225, 0.4189, 0.04694, 0.4099, 0.04694, 0.3123, 0.07322, 0.3232, 0.04694, 0.4099, 0.01903, 0.4043, 0.03806, 0.3087, 0.04694, 0.3123, 0.01903, 0.4043, 0.009607, 0.4025, 0.4099, 0.4627, 0.5, 0.5, 0.4043, 0.481, 0.3232, 0.4268, 0.4099, 0.4627, 0.4043, 0.481, 0.3123, 0.4627, 0.2434, 0.3937, 0.3232, 0.4268, 0.3123, 0.4627, 0.2276, 0.4458, 0.1734, 0.3647, 0.2434, 0.3937, 0.2276, 0.4458, 0.1532, 0.431, 0.3123, 0.4627, 0.4043, 0.481, 0.4025, 0.5, 0.3087, 0.5, 0.2276, 0.4458, 0.3123, 0.4627, 0.3087, 0.5, 0.2222, 0.5, 0.1532, 0.431, 0.2276, 0.4458, 0.2222, 0.5, 0.1464, 0.5, 0.09225, 0.4189, 0.1532, 0.431, 0.1464, 0.5, 0.08426, 0.5, 0.04694, 0.4099, 0.09225, 0.4189, 0.08426, 0.5, 0.03806, 0.5, 0.01903, 0.4043, 0.04694, 0.4099, 0.03806, 0.5, 0.009607, 0.5, 0.009607, 0.4025, 0.01903, 0.4043, 0.009607, 0.5, 0.0, 0.5, 0.4043, 0.481, 0.5, 0.5, 0.4025, 0.5, 0.03806, 0.5, 0.08426, 0.5, 0.09225, 0.5811, 0.04694, 0.5901, 0.009607, 0.5, 0.03806, 0.5, 0.04694, 0.5901, 0.01903, 0.5957, 0.0, 0.5, 0.009607, 0.5, 0.01903, 0.5957, 0.009607, 0.5975, 0.4025, 0.5, 0.5, 0.5, 0.4043, 0.519, 0.3087, 0.5, 0.4025, 0.5, 0.4043, 0.519, 0.3123, 0.5373, 0.2222, 0.5, 0.3087, 0.5, 0.3123, 0.5373, 0.2276, 0.5542, 0.1464, 0.5, 0.2222, 0.5, 0.2276, 0.5542, 0.1532, 0.569, 0.08426, 0.5, 0.1464, 0.5, 0.1532, 0.569, 0.09225, 0.5811, 0.3123, 0.5373, 0.4043, 0.519, 0.4099, 0.5373, 0.3232, 0.5732, 0.2276, 0.5542, 0.3123, 0.5373, 0.3232, 0.5732, 0.2434, 0.6063, 0.1532, 0.569, 0.2276, 0.5542, 0.2434, 0.6063, 0.1734, 0.6353, 0.09225, 0.5811, 0.1532, 0.569, 0.1734, 0.6353, 0.1159, 0.6591, 0.04694, 0.5901, 0.09225, 0.5811, 0.1159, 0.6591, 0.07322, 0.6768, 0.01903, 0.5957, 0.04694, 0.5901, 0.07322, 0.6768, 0.04694, 0.6877, 0.009607, 0.5975, 0.01903, 0.5957, 0.04694, 0.6877, 0.03806, 0.6913, 0.4043, 0.519, 0.5, 0.5, 0.4099, 0.5373, 0.07322, 0.6768, 0.1159, 0.6591, 0.1543, 0.731, 0.1159, 0.7566, 0.04694, 0.6877, 0.07322, 0.6768, 0.1159, 0.7566, 0.09225, 0.7724, 0.03806, 0.6913, 0.04694, 0.6877, 0.09225, 0.7724, 0.08427, 0.7778, 0.4099, 0.5373, 0.5, 0.5, 0.4189, 0.5542, 0.3232, 0.5732, 0.4099, 0.5373, 0.4189, 0.5542, 0.3409, 0.6063, 0.2434, 0.6063, 0.3232, 0.5732, 0.3409, 0.6063, 0.269, 0.6543, 0.1734, 0.6353, 0.2434, 0.6063, 0.269, 0.6543, 0.206, 0.6964, 0.1159, 0.6591, 0.1734, 0.6353, 0.206, 0.6964, 0.1543, 0.731, 0.269, 0.6543, 0.3409, 0.6063, 0.3647, 0.6353, 0.3036, 0.6964, 0.206, 0.6964, 0.269, 0.6543, 0.3036, 0.6964, 0.25, 0.75, 0.1543, 0.731, 0.206, 0.6964, 0.25, 0.75, 0.206, 0.794, 0.1159, 0.7566, 0.1543, 0.731, 0.206, 0.794, 0.1734, 0.8266, 0.09225, 0.7724, 0.1159, 0.7566, 0.1734, 0.8266, 0.1532, 0.8468, 0.08427, 0.7778, 0.09225, 0.7724, 0.1532, 0.8468, 0.1464, 0.8536, 0.4189, 0.5542, 0.5, 0.5, 0.431, 0.569, 0.3409, 0.6063, 0.4189, 0.5542, 0.431, 0.569, 0.3647, 0.6353, 0.1532, 0.8468, 0.1734, 0.8266, 0.2434, 0.8841, 0.2276, 0.9077, 0.1464, 0.8536, 0.1532, 0.8468, 0.2276, 0.9077, 0.2222, 0.9157, 0.431, 0.569, 0.5, 0.5, 0.4458, 0.5811, 0.3647, 0.6353, 0.431, 0.569, 0.4458, 0.5811, 0.3937, 0.6591, 0.3036, 0.6964, 0.3647, 0.6353, 0.3937, 0.6591, 0.3457, 0.731, 0.25, 0.75, 0.3036, 0.6964, 0.3457, 0.731, 0.3036, 0.794, 0.206, 0.794, 0.25, 0.75, 0.3036, 0.794, 0.269, 0.8457, 0.1734, 0.8266, 0.206, 0.794, 0.269, 0.8457, 0.2434, 0.8841, 0.3036, 0.794, 0.3457, 0.731, 0.3937, 0.7566, 0.3647, 0.8266, 0.269, 0.8457, 0.3036, 0.794, 0.3647, 0.8266, 0.3409, 0.8841, 0.2434, 0.8841, 0.269, 0.8457, 0.3409, 0.8841, 0.3232, 0.9268, 0.2276, 0.9077, 0.2434, 0.8841, 0.3232, 0.9268, 0.3123, 0.9531, 0.2222, 0.9157, 0.2276, 0.9077, 0.3123, 0.9531, 0.3087, 0.9619, 0.4458, 0.5811, 0.5, 0.5, 0.4627, 0.5901, 0.3937, 0.6591, 0.4458, 0.5811, 0.4627, 0.5901, 0.4268, 0.6768, 0.3457, 0.731, 0.3937, 0.6591, 0.4268, 0.6768, 0.3937, 0.7566, 0.3087, 0.9619, 0.3123, 0.9531, 0.4043, 0.981, 0.4025, 0.9904, 0.4627, 0.5901, 0.5, 0.5, 0.481, 0.5957, 0.4268, 0.6768, 0.4627, 0.5901, 0.481, 0.5957, 0.4627, 0.6877, 0.3937, 0.7566, 0.4268, 0.6768, 0.4627, 0.6877, 0.4458, 0.7724, 0.3647, 0.8266, 0.3937, 0.7566, 0.4458, 0.7724, 0.431, 0.8468, 0.3409, 0.8841, 0.3647, 0.8266, 0.431, 0.8468, 0.4189, 0.9077, 0.3232, 0.9268, 0.3409, 0.8841, 0.4189, 0.9077, 0.4099, 0.9531, 0.3123, 0.9531, 0.3232, 0.9268, 0.4099, 0.9531, 0.4043, 0.981, 0.431, 0.8468, 0.4458, 0.7724, 0.5, 0.7778, 0.5, 0.8536, 0.4189, 0.9077, 0.431, 0.8468, 0.5, 0.8536, 0.5, 0.9157, 0.4099, 0.9531, 0.4189, 0.9077, 0.5, 0.9157, 0.5, 0.9619, 0.4043, 0.981, 0.4099, 0.9531, 0.5, 0.9619, 0.5, 0.9904, 0.4025, 0.9904, 0.4043, 0.981, 0.5, 0.9904, 0.5, 1.0, 0.481, 0.5957, 0.5, 0.5, 0.5, 0.5975, 0.4627, 0.6877, 0.481, 0.5957, 0.5, 0.5975, 0.5, 0.6913, 0.4458, 0.7724, 0.4627, 0.6877, 0.5, 0.6913, 0.5, 0.7778, 0.5, 0.8536, 0.569, 0.8468, 0.5542, 0.7724, 0.5, 0.7778, 0.5, 0.9157, 0.5811, 0.9077, 0.569, 0.8468, 0.5, 0.8536, 0.5, 0.9619, 0.5901, 0.9531, 0.5811, 0.9077, 0.5, 0.9157, 0.5, 0.9904, 0.5957, 0.981, 0.5901, 0.9531, 0.5, 0.9619, 0.5, 1.0, 0.5975, 0.9904, 0.5957, 0.981, 0.5, 0.9904, 0.5, 0.5975, 0.519, 0.5957, 0.5, 0.5, 0.5, 0.6913, 0.5373, 0.6877, 0.519, 0.5957, 0.5, 0.5975, 0.5, 0.7778, 0.5542, 0.7724, 0.5373, 0.6877, 0.5, 0.6913, 0.5542, 0.7724, 0.6063, 0.7566, 0.5732, 0.6768, 0.5373, 0.6877, 0.569, 0.8468, 0.6353, 0.8266, 0.6063, 0.7566, 0.5542, 0.7724, 0.5811, 0.9077, 0.6591, 0.8841, 0.6353, 0.8266, 0.569, 0.8468, 0.5901, 0.9531, 0.6768, 0.9268, 0.6591, 0.8841, 0.5811, 0.9077, 0.5957, 0.981, 0.6877, 0.9531, 0.6768, 0.9268, 0.5901, 0.9531, 0.5975, 0.9904, 0.6913, 0.9619, 0.6877, 0.9531, 0.5957, 0.981, 0.519, 0.5957, 0.5373, 0.5901, 0.5, 0.5, 0.5373, 0.6877, 0.5732, 0.6768, 0.5373, 0.5901, 0.519, 0.5957, 0.6877, 0.9531, 0.7724, 0.9077, 0.7566, 0.8841, 0.6768, 0.9268, 0.6913, 0.9619, 0.7778, 0.9157, 0.7724, 0.9077, 0.6877, 0.9531, 0.5373, 0.5901, 0.5542, 0.5811, 0.5, 0.5, 0.5732, 0.6768, 0.6063, 0.6591, 0.5542, 0.5811, 0.5373, 0.5901, 0.6063, 0.7566, 0.6543, 0.731, 0.6063, 0.6591, 0.5732, 0.6768, 0.6353, 0.8266, 0.6964, 0.794, 0.6543, 0.731, 0.6063, 0.7566, 0.6591, 0.8841, 0.731, 0.8457, 0.6964, 0.794, 0.6353, 0.8266, 0.6768, 0.9268, 0.7566, 0.8841, 0.731, 0.8457, 0.6591, 0.8841, 0.6543, 0.731, 0.6964, 0.6964, 0.6353, 0.6353, 0.6063, 0.6591, 0.6964, 0.794, 0.75, 0.75, 0.6964, 0.6964, 0.6543, 0.731, 0.731, 0.8457, 0.794, 0.794, 0.75, 0.75, 0.6964, 0.794, 0.7566, 0.8841, 0.8266, 0.8266, 0.794, 0.794, 0.731, 0.8457, 0.7724, 0.9077, 0.8468, 0.8468, 0.8266, 0.8266, 0.7566, 0.8841, 0.7778, 0.9157, 0.8536, 0.8536, 0.8468, 0.8468, 0.7724, 0.9077, 0.5542, 0.5811, 0.569, 0.569, 0.5, 0.5, 0.6063, 0.6591, 0.6353, 0.6353, 0.569, 0.569, 0.5542, 0.5811, 0.8468, 0.8468, 0.9077, 0.7724, 0.8841, 0.7566, 0.8266, 0.8266, 0.8536, 0.8536, 0.9157, 0.7778, 0.9077, 0.7724, 0.8468, 0.8468, 0.569, 0.569, 0.5811, 0.5542, 0.5, 0.5, 0.6353, 0.6353, 0.6591, 0.6063, 0.5811, 0.5542, 0.569, 0.569, 0.6964, 0.6964, 0.731, 0.6543, 0.6591, 0.6063, 0.6353, 0.6353, 0.75, 0.75, 0.794, 0.6964, 0.731, 0.6543, 0.6964, 0.6964, 0.794, 0.794, 0.8457, 0.731, 0.794, 0.6964, 0.75, 0.75, 0.8266, 0.8266, 0.8841, 0.7566, 0.8457, 0.731, 0.794, 0.794, 0.794, 0.6964, 0.8266, 0.6353, 0.7566, 0.6063, 0.731, 0.6543, 0.8457, 0.731, 0.8841, 0.6591, 0.8266, 0.6353, 0.794, 0.6964, 0.8841, 0.7566, 0.9268, 0.6768, 0.8841, 0.6591, 0.8457, 0.731, 0.9077, 0.7724, 0.9531, 0.6877, 0.9268, 0.6768, 0.8841, 0.7566, 0.9157, 0.7778, 0.9619, 0.6913, 0.9531, 0.6877, 0.9077, 0.7724, 0.5811, 0.5542, 0.5901, 0.5373, 0.5, 0.5, 0.6591, 0.6063, 0.6768, 0.5732, 0.5901, 0.5373, 0.5811, 0.5542, 0.731, 0.6543, 0.7566, 0.6063, 0.6768, 0.5732, 0.6591, 0.6063, 0.9619, 0.6913, 0.9904, 0.5975, 0.981, 0.5957, 0.9531, 0.6877, 0.5901, 0.5373, 0.5957, 0.519, 0.5, 0.5, 0.6768, 0.5732, 0.6877, 0.5373, 0.5957, 0.519, 0.5901, 0.5373, 0.7566, 0.6063, 0.7724, 0.5542, 0.6877, 0.5373, 0.6768, 0.5732, 0.8266, 0.6353, 0.8468, 0.569, 0.7724, 0.5542, 0.7566, 0.6063, 0.8841, 0.6591, 0.9077, 0.5811, 0.8468, 0.569, 0.8266, 0.6353, 0.9268, 0.6768, 0.9531, 0.5901, 0.9077, 0.5811, 0.8841, 0.6591, 0.9531, 0.6877, 0.981, 0.5957, 0.9531, 0.5901, 0.9268, 0.6768, 0.8468, 0.569, 0.8536, 0.5, 0.7778, 0.5, 0.7724, 0.5542, 0.9077, 0.5811, 0.9157, 0.5, 0.8536, 0.5, 0.8468, 0.569, 0.9531, 0.5901, 0.9619, 0.5, 0.9157, 0.5, 0.9077, 0.5811, 0.981, 0.5957, 0.9904, 0.5, 0.9619, 0.5, 0.9531, 0.5901, 0.9904, 0.5975, 1.0, 0.5, 0.9904, 0.5, 0.981, 0.5957, 0.5957, 0.519, 0.5975, 0.5, 0.5, 0.5, 0.6877, 0.5373, 0.6913, 0.5, 0.5975, 0.5, 0.5957, 0.519, 0.7724, 0.5542, 0.7778, 0.5, 0.6913, 0.5, 0.6877, 0.5373, 1.0, 0.5, 0.9904, 0.4025, 0.981, 0.4043, 0.9904, 0.5, 0.5975, 0.5, 0.5957, 0.481, 0.5, 0.5, 0.6913, 0.5, 0.6877, 0.4627, 0.5957, 0.481, 0.5975, 0.5, 0.7778, 0.5, 0.7724, 0.4458, 0.6877, 0.4627, 0.6913, 0.5, 0.8536, 0.5, 0.8468, 0.431, 0.7724, 0.4458, 0.7778, 0.5, 0.9157, 0.5, 0.9077, 0.4189, 0.8468, 0.431, 0.8536, 0.5, 0.9619, 0.5, 0.9531, 0.4099, 0.9077, 0.4189, 0.9157, 0.5, 0.9904, 0.5, 0.981, 0.4043, 0.9531, 0.4099, 0.9619, 0.5, 0.9077, 0.4189, 0.8841, 0.3409, 0.8266, 0.3647, 0.8468, 0.431, 0.9531, 0.4099, 0.9268, 0.3232, 0.8841, 0.3409, 0.9077, 0.4189, 0.981, 0.4043, 0.9531, 0.3123, 0.9268, 0.3232, 0.9531, 0.4099, 0.9904, 0.4025, 0.9619, 0.3087, 0.9531, 0.3123, 0.981, 0.4043, 0.5957, 0.481, 0.5901, 0.4627, 0.5, 0.5, 0.6877, 0.4627, 0.6768, 0.4268, 0.5901, 0.4627, 0.5957, 0.481, 0.7724, 0.4458, 0.7566, 0.3937, 0.6768, 0.4268, 0.6877, 0.4627, 0.8468, 0.431, 0.8266, 0.3647, 0.7566, 0.3937, 0.7724, 0.4458, 0.6768, 0.4268, 0.6591, 0.3937, 0.5811, 0.4458, 0.5901, 0.4627, 0.7566, 0.3937, 0.731, 0.3457, 0.6591, 0.3937, 0.6768, 0.4268, 0.8266, 0.3647, 0.794, 0.3036, 0.731, 0.3457, 0.7566, 0.3937, 0.8841, 0.3409, 0.8457, 0.269, 0.794, 0.3036, 0.8266, 0.3647, 0.9268, 0.3232, 0.8841, 0.2434, 0.8457, 0.269, 0.8841, 0.3409, 0.9531, 0.3123, 0.9077, 0.2276, 0.8841, 0.2434, 0.9268, 0.3232, 0.9619, 0.3087, 0.9157, 0.2222, 0.9077, 0.2276, 0.9531, 0.3123, 0.5901, 0.4627, 0.5811, 0.4458, 0.5, 0.5, 0.8841, 0.2434, 0.8266, 0.1734, 0.794, 0.206, 0.8457, 0.269, 0.9077, 0.2276, 0.8468, 0.1532, 0.8266, 0.1734, 0.8841, 0.2434, 0.9157, 0.2222, 0.8536, 0.1464, 0.8468, 0.1532, 0.9077, 0.2276, 0.5811, 0.4458, 0.569, 0.431, 0.5, 0.5, 0.6591, 0.3937, 0.6353, 0.3647, 0.569, 0.431, 0.5811, 0.4458, 0.731, 0.3457, 0.6964, 0.3036, 0.6353, 0.3647, 0.6591, 0.3937, 0.794, 0.3036, 0.75, 0.25, 0.6964, 0.3036, 0.731, 0.3457, 0.8457, 0.269, 0.794, 0.206, 0.75, 0.25, 0.794, 0.3036, 0.6353, 0.3647, 0.6063, 0.3409, 0.5542, 0.4189, 0.569, 0.431, 0.6964, 0.3036, 0.6543, 0.269, 0.6063, 0.3409, 0.6353, 0.3647, 0.75, 0.25, 0.6964, 0.206, 0.6543, 0.269, 0.6964, 0.3036, 0.794, 0.206, 0.731, 0.1543, 0.6964, 0.206, 0.75, 0.25, 0.8266, 0.1734, 0.7566, 0.1159, 0.731, 0.1543, 0.794, 0.206, 0.8468, 0.1532, 0.7724, 0.09225, 0.7566, 0.1159, 0.8266, 0.1734, 0.8536, 0.1464, 0.7778, 0.08426, 0.7724, 0.09225, 0.8468, 0.1532, 0.569, 0.431, 0.5542, 0.4189, 0.5, 0.5, 0.7566, 0.1159, 0.6768, 0.07322, 0.6591, 0.1159, 0.731, 0.1543, 0.7724, 0.09225, 0.6877, 0.04694, 0.6768, 0.07322, 0.7566, 0.1159, 0.7778, 0.08426, 0.6913, 0.03806, 0.6877, 0.04694, 0.7724, 0.09225, 0.5542, 0.4189, 0.5373, 0.4099, 0.5, 0.5, 0.6063, 0.3409, 0.5732, 0.3232, 0.5373, 0.4099, 0.5542, 0.4189, 0.6543, 0.269, 0.6063, 0.2434, 0.5732, 0.3232, 0.6063, 0.3409, 0.6964, 0.206, 0.6353, 0.1734, 0.6063, 0.2434, 0.6543, 0.269, 0.731, 0.1543, 0.6591, 0.1159, 0.6353, 0.1734, 0.6964, 0.206, 0.6063, 0.2434, 0.5542, 0.2276, 0.5373, 0.3123, 0.5732, 0.3232, 0.6353, 0.1734, 0.569, 0.1532, 0.5542, 0.2276, 0.6063, 0.2434, 0.6591, 0.1159, 0.5811, 0.09225, 0.569, 0.1532, 0.6353, 0.1734, 0.6768, 0.07322, 0.5901, 0.04694, 0.5811, 0.09225, 0.6591, 0.1159, 0.6877, 0.04694, 0.5957, 0.01903, 0.5901, 0.04694, 0.6768, 0.07322, 0.6913, 0.03806, 0.5975, 0.009607, 0.5957, 0.01903, 0.6877, 0.04694, 0.5373, 0.4099, 0.519, 0.4043, 0.5, 0.5, 0.5732, 0.3232, 0.5373, 0.3123, 0.519, 0.4043, 0.5373, 0.4099, 0.5957, 0.01903, 0.5, 0.009607, 0.5, 0.03806, 0.5901, 0.04694, 0.5975, 0.009607, 0.5, 0.0, 0.5, 0.009607, 0.5957, 0.01903, 0.519, 0.4043, 0.5, 0.4025, 0.5, 0.5, 0.5373, 0.3123, 0.5, 0.3087, 0.5, 0.4025, 0.519, 0.4043, 0.5542, 0.2276, 0.5, 0.2222, 0.5, 0.3087, 0.5373, 0.3123, 0.569, 0.1532, 0.5, 0.1464, 0.5, 0.2222, 0.5542, 0.2276, 0.5811, 0.09225, 0.5, 0.08427, 0.5, 0.1464, 0.569, 0.1532, 0.5901, 0.04694, 0.5, 0.03806, 0.5, 0.08427, 0.5811, 0.09225, 0.5, 0.2222, 0.4458, 0.2276, 0.4627, 0.3123, 0.5, 0.3087, 0.5, 0.1464, 0.431, 0.1532, 0.4458, 0.2276, 0.5, 0.2222, 0.5, 0.08427, 0.4189, 0.09225, 0.431, 0.1532, 0.5, 0.1464, 0.5, 0.03806, 0.4099, 0.04694, 0.4189, 0.09225, 0.5, 0.08427, 0.5, 0.009607, 0.4043, 0.01903, 0.4099, 0.04694, 0.5, 0.03806, 0.5, 0.0, 0.4025, 0.009607, 0.4043, 0.01903, 0.5, 0.009607, 0.5, 0.4025, 0.481, 0.4043, 0.5, 0.5, 0.5, 0.3087, 0.4627, 0.3123, 0.481, 0.4043, 0.5, 0.4025, 0.4043, 0.01903, 0.3123, 0.04694, 0.3232, 0.07322, 0.4099, 0.04694, 0.4025, 0.009607, 0.3087, 0.03806, 0.3123, 0.04694, 0.4043, 0.01903, 0.481, 0.4043, 0.4627, 0.4099, 0.5, 0.5, 0.4627, 0.3123, 0.4268, 0.3232, 0.4627, 0.4099, 0.481, 0.4043, 0.4458, 0.2276, 0.3937, 0.2434, 0.4268, 0.3232, 0.4627, 0.3123, 0.431, 0.1532, 0.3647, 0.1734, 0.3937, 0.2434, 0.4458, 0.2276, 0.4189, 0.09225, 0.3409, 0.1159, 0.3647, 0.1734, 0.431, 0.1532, 0.4099, 0.04694, 0.3232, 0.07322, 0.3409, 0.1159, 0.4189, 0.09225, 0.3647, 0.1734, 0.3036, 0.206, 0.3457, 0.269, 0.3937, 0.2434, 0.3409, 0.1159, 0.269, 0.1543, 0.3036, 0.206, 0.3647, 0.1734, 0.3232, 0.07322, 0.2434, 0.1159, 0.269, 0.1543, 0.3409, 0.1159, 0.3123, 0.04694, 0.2276, 0.09225, 0.2434, 0.1159, 0.3232, 0.07322, 0.3087, 0.03806, 0.2222, 0.08427, 0.2276, 0.09225, 0.3123, 0.04694, 0.4627, 0.4099, 0.4458, 0.4189, 0.5, 0.5, 0.4268, 0.3232, 0.3937, 0.3409, 0.4458, 0.4189, 0.4627, 0.4099, 0.3937, 0.2434, 0.3457, 0.269, 0.3937, 0.3409, 0.4268, 0.3232, 0.2222, 0.08427, 0.1464, 0.1464, 0.1532, 0.1532, 0.2276, 0.09225, 0.4458, 0.4189, 0.431, 0.431, 0.5, 0.5, 0.3937, 0.3409, 0.3647, 0.3647, 0.431, 0.431, 0.4458, 0.4189, 0.3457, 0.269, 0.3036, 0.3036, 0.3647, 0.3647, 0.3937, 0.3409, 0.3036, 0.206, 0.25, 0.25, 0.3036, 0.3036, 0.3457, 0.269, 0.269, 0.1543, 0.206, 0.206, 0.25, 0.25, 0.3036, 0.206, 0.2434, 0.1159, 0.1734, 0.1734, 0.206, 0.206, 0.269, 0.1543, 0.2276, 0.09225, 0.1532, 0.1532, 0.1734, 0.1734, 0.2434, 0.1159, 0.206, 0.206, 0.1543, 0.269, 0.206, 0.3036, 0.25, 0.25, 0.1734, 0.1734, 0.1159, 0.2434, 0.1543, 0.269, 0.206, 0.206, 0.1532, 0.1532, 0.09225, 0.2276, 0.1159, 0.2434, 0.1734, 0.1734, 0.1464, 0.1464, 0.08427, 0.2222, 0.09225, 0.2276, 0.1532, 0.1532, 0.431, 0.431, 0.4189, 0.4458, 0.5, 0.5, 0.3647, 0.3647, 0.3409, 0.3937, 0.4189, 0.4458, 0.431, 0.431, 0.3036, 0.3036, 0.269, 0.3457, 0.3409, 0.3937, 0.3647, 0.3647, 0.25, 0.25, 0.206, 0.3036, 0.269, 0.3457, 0.3036, 0.3036, 0.4189, 0.4458, 0.4099, 0.4627, 0.5, 0.5, 0.3409, 0.3937, 0.3232, 0.4268, 0.4099, 0.4627, 0.4189, 0.4458, 0.269, 0.3457, 0.2434, 0.3937, 0.3232, 0.4268, 0.3409, 0.3937, 0.206, 0.3036, 0.1734, 0.3647, 0.2434, 0.3937, 0.269, 0.3457, 0.1543, 0.269, 0.1159, 0.3409, 0.1734, 0.3647, 0.206, 0.3036, 0.1159, 0.2434, 0.07322, 0.3232, 0.1159, 0.3409, 0.1543, 0.269, 0.09225, 0.2276, 0.04694, 0.3123, 0.07322, 0.3232, 0.1159, 0.2434, 0.08427, 0.2222, 0.03806, 0.3087, 0.04694, 0.3123, 0.09225, 0.2276, 0.1159, 0.3409, 0.09225, 0.4189, 0.1532, 0.431, 0.1734, 0.3647, 0.07322, 0.3232, 0.04694, 0.4099, 0.09225, 0.4189, 0.1159, 0.3409, 0.04694, 0.3123, 0.01903, 0.4043, 0.04694, 0.4099, 0.07322, 0.3232, 0.03806, 0.3087, 0.009607, 0.4025, 0.01903, 0.4043, 0.04694, 0.3123, 0.4099, 0.4627, 0.4043, 0.481, 0.5, 0.5, 0.3232, 0.4268, 0.3123, 0.4627, 0.4043, 0.481, 0.4099, 0.4627, 0.2434, 0.3937, 0.2276, 0.4458, 0.3123, 0.4627, 0.3232, 0.4268, 0.1734, 0.3647, 0.1532, 0.431, 0.2276, 0.4458, 0.2434, 0.3937, 0.3123, 0.4627, 0.3087, 0.5, 0.4025, 0.5, 0.4043, 0.481, 0.2276, 0.4458, 0.2222, 0.5, 0.3087, 0.5, 0.3123, 0.4627, 0.1532, 0.431, 0.1464, 0.5, 0.2222, 0.5, 0.2276, 0.4458, 0.09225, 0.4189, 0.08426, 0.5, 0.1464, 0.5, 0.1532, 0.431, 0.04694, 0.4099, 0.03806, 0.5, 0.08426, 0.5, 0.09225, 0.4189, 0.01903, 0.4043, 0.009607, 0.5, 0.03806, 0.5, 0.04694, 0.4099, 0.009607, 0.4025, 0.0, 0.5, 0.009607, 0.5, 0.01903, 0.4043, 0.4043, 0.481, 0.4025, 0.5, 0.5, 0.5, 0.03806, 0.5, 0.04694, 0.5901, 0.09225, 0.5811, 0.08426, 0.5, 0.009607, 0.5, 0.01903, 0.5957, 0.04694, 0.5901, 0.03806, 0.5, 0.0, 0.5, 0.009607, 0.5975, 0.01903, 0.5957, 0.009607, 0.5, 0.4025, 0.5, 0.4043, 0.519, 0.5, 0.5, 0.3087, 0.5, 0.3123, 0.5373, 0.4043, 0.519, 0.4025, 0.5, 0.2222, 0.5, 0.2276, 0.5542, 0.3123, 0.5373, 0.3087, 0.5, 0.1464, 0.5, 0.1532, 0.569, 0.2276, 0.5542, 0.2222, 0.5, 0.08426, 0.5, 0.09225, 0.5811, 0.1532, 0.569, 0.1464, 0.5, 0.3123, 0.5373, 0.3232, 0.5732, 0.4099, 0.5373, 0.4043, 0.519, 0.2276, 0.5542, 0.2434, 0.6063, 0.3232, 0.5732, 0.3123, 0.5373, 0.1532, 0.569, 0.1734, 0.6353, 0.2434, 0.6063, 0.2276, 0.5542, 0.09225, 0.5811, 0.1159, 0.6591, 0.1734, 0.6353, 0.1532, 0.569, 0.04694, 0.5901, 0.07322, 0.6768, 0.1159, 0.6591, 0.09225, 0.5811, 0.01903, 0.5957, 0.04694, 0.6877, 0.07322, 0.6768, 0.04694, 0.5901, 0.009607, 0.5975, 0.03806, 0.6913, 0.04694, 0.6877, 0.01903, 0.5957, 0.4043, 0.519, 0.4099, 0.5373, 0.5, 0.5, 0.07322, 0.6768, 0.1159, 0.7566, 0.1543, 0.731, 0.1159, 0.6591, 0.04694, 0.6877, 0.09225, 0.7724, 0.1159, 0.7566, 0.07322, 0.6768, 0.03806, 0.6913, 0.08427, 0.7778, 0.09225, 0.7724, 0.04694, 0.6877, 0.4099, 0.5373, 0.4189, 0.5542, 0.5, 0.5, 0.3232, 0.5732, 0.3409, 0.6063, 0.4189, 0.5542, 0.4099, 0.5373, 0.2434, 0.6063, 0.269, 0.6543, 0.3409, 0.6063, 0.3232, 0.5732, 0.1734, 0.6353, 0.206, 0.6964, 0.269, 0.6543, 0.2434, 0.6063, 0.1159, 0.6591, 0.1543, 0.731, 0.206, 0.6964, 0.1734, 0.6353, 0.269, 0.6543, 0.3036, 0.6964, 0.3647, 0.6353, 0.3409, 0.6063, 0.206, 0.6964, 0.25, 0.75, 0.3036, 0.6964, 0.269, 0.6543, 0.1543, 0.731, 0.206, 0.794, 0.25, 0.75, 0.206, 0.6964, 0.1159, 0.7566, 0.1734, 0.8266, 0.206, 0.794, 0.1543, 0.731, 0.09225, 0.7724, 0.1532, 0.8468, 0.1734, 0.8266, 0.1159, 0.7566, 0.08427, 0.7778, 0.1464, 0.8536, 0.1532, 0.8468, 0.09225, 0.7724, 0.4189, 0.5542, 0.431, 0.569, 0.5, 0.5, 0.3409, 0.6063, 0.3647, 0.6353, 0.431, 0.569, 0.4189, 0.5542, 0.1532, 0.8468, 0.2276, 0.9077, 0.2434, 0.8841, 0.1734, 0.8266, 0.1464, 0.8536, 0.2222, 0.9157, 0.2276, 0.9077, 0.1532, 0.8468, 0.431, 0.569, 0.4458, 0.5811, 0.5, 0.5, 0.3647, 0.6353, 0.3937, 0.6591, 0.4458, 0.5811, 0.431, 0.569, 0.3036, 0.6964, 0.3457, 0.731, 0.3937, 0.6591, 0.3647, 0.6353, 0.25, 0.75, 0.3036, 0.794, 0.3457, 0.731, 0.3036, 0.6964, 0.206, 0.794, 0.269, 0.8457, 0.3036, 0.794, 0.25, 0.75, 0.1734, 0.8266, 0.2434, 0.8841, 0.269, 0.8457, 0.206, 0.794, 0.3036, 0.794, 0.3647, 0.8266, 0.3937, 0.7566, 0.3457, 0.731, 0.269, 0.8457, 0.3409, 0.8841, 0.3647, 0.8266, 0.3036, 0.794, 0.2434, 0.8841, 0.3232, 0.9268, 0.3409, 0.8841, 0.269, 0.8457, 0.2276, 0.9077, 0.3123, 0.9531, 0.3232, 0.9268, 0.2434, 0.8841, 0.2222, 0.9157, 0.3087, 0.9619, 0.3123, 0.9531, 0.2276, 0.9077, 0.4458, 0.5811, 0.4627, 0.5901, 0.5, 0.5, 0.3937, 0.6591, 0.4268, 0.6768, 0.4627, 0.5901, 0.4458, 0.5811, 0.3457, 0.731, 0.3937, 0.7566, 0.4268, 0.6768, 0.3937, 0.6591, 0.3087, 0.9619, 0.4025, 0.9904, 0.4043, 0.981, 0.3123, 0.9531, 0.4627, 0.5901, 0.481, 0.5957, 0.5, 0.5, 0.4268, 0.6768, 0.4627, 0.6877, 0.481, 0.5957, 0.4627, 0.5901, 0.3937, 0.7566, 0.4458, 0.7724, 0.4627, 0.6877, 0.4268, 0.6768, 0.3647, 0.8266, 0.431, 0.8468, 0.4458, 0.7724, 0.3937, 0.7566, 0.3409, 0.8841, 0.4189, 0.9077, 0.431, 0.8468, 0.3647, 0.8266, 0.3232, 0.9268, 0.4099, 0.9531, 0.4189, 0.9077, 0.3409, 0.8841, 0.3123, 0.9531, 0.4043, 0.981, 0.4099, 0.9531, 0.3232, 0.9268, 0.431, 0.8468, 0.5, 0.8536, 0.5, 0.7778, 0.4458, 0.7724, 0.4189, 0.9077, 0.5, 0.9157, 0.5, 0.8536, 0.431, 0.8468, 0.4099, 0.9531, 0.5, 0.9619, 0.5, 0.9157, 0.4189, 0.9077, 0.4043, 0.981, 0.5, 0.9904, 0.5, 0.9619, 0.4099, 0.9531, 0.4025, 0.9904, 0.5, 1.0, 0.5, 0.9904, 0.4043, 0.981, 0.481, 0.5957, 0.5, 0.5975, 0.5, 0.5, 0.4627, 0.6877, 0.5, 0.6913, 0.5, 0.5975, 0.481, 0.5957, 0.4458, 0.7724, 0.5, 0.7778, 0.5, 0.6913, 0.4627, 0.6877])
me_sphere.update()
me_icosphere_002 = bpy.data.meshes.new('Icosphere.002')
me_icosphere_002.from_pydata([(0.0, 0.0, -0.25), (0.7236, -0.5257, -0.1118), (-0.2764, -0.8506, -0.1118), (-0.8944, 0.0, -0.1118), (-0.2764, 0.8506, -0.1118), (0.7236, 0.5257, -0.1118), (0.2764, -0.8506, 0.1118), (-0.7236, -0.5257, 0.1118), (-0.7236, 0.5257, 0.1118), (0.2764, 0.8506, 0.1118), (0.8944, 0.0, 0.1118), (0.0, 0.0, 0.25), (-0.1625, -0.5, -0.2127), (0.4253, -0.309, -0.2127), (0.2629, -0.809, -0.1314), (0.8506, 0.0, -0.1314), (0.4253, 0.309, -0.2127), (-0.5257, 0.0, -0.2127), (-0.6882, -0.5, -0.1314), (-0.1625, 0.5, -0.2127), (-0.6882, 0.5, -0.1314), (0.2629, 0.809, -0.1314), (0.9511, -0.309, 0.0), (0.9511, 0.309, 0.0), (0.0, -1.0, 0.0), (0.5878, -0.809, 0.0), (-0.9511, -0.309, 0.0), (-0.5878, -0.809, 0.0), (-0.5878, 0.809, 0.0), (-0.9511, 0.309, 0.0), (0.5878, 0.809, 0.0), (0.0, 1.0, 0.0), (0.6882, -0.5, 0.1314), (-0.2629, -0.809, 0.1314), (-0.8506, 0.0, 0.1314), (-0.2629, 0.809, 0.1314), (0.6882, 0.5, 0.1314), (0.1625, -0.5, 0.2127), (0.5257, 0.0, 0.2127), (-0.4253, -0.309, 0.2127), (-0.4253, 0.309, 0.2127), (0.1625, 0.5, 0.2127)], [], [(0, 13, 12), (1, 13, 15), (0, 12, 17), (0, 17, 19), (0, 19, 16), (1, 15, 22), (2, 14, 24), (3, 18, 26), (4, 20, 28), (5, 21, 30), (1, 22, 25), (2, 24, 27), (3, 26, 29), (4, 28, 31), (5, 30, 23), (6, 32, 37), (7, 33, 39), (8, 34, 40), (9, 35, 41), (10, 36, 38), (38, 41, 11), (38, 36, 41), (36, 9, 41), (41, 40, 11), (41, 35, 40), (35, 8, 40), (40, 39, 11), (40, 34, 39), (34, 7, 39), (39, 37, 11), (39, 33, 37), (33, 6, 37), (37, 38, 11), (37, 32, 38), (32, 10, 38), (23, 36, 10), (23, 30, 36), (30, 9, 36), (31, 35, 9), (31, 28, 35), (28, 8, 35), (29, 34, 8), (29, 26, 34), (26, 7, 34), (27, 33, 7), (27, 24, 33), (24, 6, 33), (25, 32, 6), (25, 22, 32), (22, 10, 32), (30, 31, 9), (30, 21, 31), (21, 4, 31), (28, 29, 8), (28, 20, 29), (20, 3, 29), (26, 27, 7), (26, 18, 27), (18, 2, 27), (24, 25, 6), (24, 14, 25), (14, 1, 25), (22, 23, 10), (22, 15, 23), (15, 5, 23), (16, 21, 5), (16, 19, 21), (19, 4, 21), (19, 20, 4), (19, 17, 20), (17, 3, 20), (17, 18, 3), (17, 12, 18), (12, 2, 18), (15, 16, 5), (15, 13, 16), (13, 0, 16), (12, 14, 2), (12, 13, 14), (13, 1, 14)])
_uv = me_icosphere_002.uv_layers.new(name='UVMap')
_uv.uv.foreach_set('vector', [0.1818, 0.0, 0.2273, 0.07873, 0.1364, 0.07873, 0.2727, 0.1575, 0.3182, 0.07873, 0.3636, 0.1575, 0.9091, 0.0, 0.9545, 0.07873, 0.8636, 0.07873, 0.7273, 0.0, 0.7727, 0.07873, 0.6818, 0.07873, 0.5455, 0.0, 0.5909, 0.07873, 0.5, 0.07873, 0.2727, 0.1575, 0.3636, 0.1575, 0.3182, 0.2362, 0.09091, 0.1575, 0.1818, 0.1575, 0.1364, 0.2362, 0.8182, 0.1575, 0.9091, 0.1575, 0.8636, 0.2362, 0.6364, 0.1575, 0.7273, 0.1575, 0.6818, 0.2362, 0.4545, 0.1575, 0.5455, 0.1575, 0.5, 0.2362, 0.2727, 0.1575, 0.3182, 0.2362, 0.2273, 0.2362, 0.09091, 0.1575, 0.1364, 0.2362, 0.04546, 0.2362, 0.8182, 0.1575, 0.8636, 0.2362, 0.7727, 0.2362, 0.6364, 0.1575, 0.6818, 0.2362, 0.5909, 0.2362, 0.4545, 0.1575, 0.5, 0.2362, 0.4091, 0.2362, 0.1818, 0.3149, 0.2727, 0.3149, 0.2273, 0.3937, 0.0, 0.3149, 0.09091, 0.3149, 0.04546, 0.3937, 0.7273, 0.3149, 0.8182, 0.3149, 0.7727, 0.3937, 0.5455, 0.3149, 0.6364, 0.3149, 0.5909, 0.3937, 0.3636, 0.3149, 0.4545, 0.3149, 0.4091, 0.3937, 0.4091, 0.3937, 0.5, 0.3937, 0.4545, 0.4724, 0.4091, 0.3937, 0.4545, 0.3149, 0.5, 0.3937, 0.4545, 0.3149, 0.5455, 0.3149, 0.5, 0.3937, 0.5909, 0.3937, 0.6818, 0.3937, 0.6364, 0.4724, 0.5909, 0.3937, 0.6364, 0.3149, 0.6818, 0.3937, 0.6364, 0.3149, 0.7273, 0.3149, 0.6818, 0.3937, 0.7727, 0.3937, 0.8636, 0.3937, 0.8182, 0.4724, 0.7727, 0.3937, 0.8182, 0.3149, 0.8636, 0.3937, 0.8182, 0.3149, 0.9091, 0.3149, 0.8636, 0.3937, 0.04546, 0.3937, 0.1364, 0.3937, 0.09091, 0.4724, 0.04546, 0.3937, 0.09091, 0.3149, 0.1364, 0.3937, 0.09091, 0.3149, 0.1818, 0.3149, 0.1364, 0.3937, 0.2273, 0.3937, 0.3182, 0.3937, 0.2727, 0.4724, 0.2273, 0.3937, 0.2727, 0.3149, 0.3182, 0.3937, 0.2727, 0.3149, 0.3636, 0.3149, 0.3182, 0.3937, 0.4091, 0.2362, 0.4545, 0.3149, 0.3636, 0.3149, 0.4091, 0.2362, 0.5, 0.2362, 0.4545, 0.3149, 0.5, 0.2362, 0.5455, 0.3149, 0.4545, 0.3149, 0.5909, 0.2362, 0.6364, 0.3149, 0.5455, 0.3149, 0.5909, 0.2362, 0.6818, 0.2362, 0.6364, 0.3149, 0.6818, 0.2362, 0.7273, 0.3149, 0.6364, 0.3149, 0.7727, 0.2362, 0.8182, 0.3149, 0.7273, 0.3149, 0.7727, 0.2362, 0.8636, 0.2362, 0.8182, 0.3149, 0.8636, 0.2362, 0.9091, 0.3149, 0.8182, 0.3149, 0.04546, 0.2362, 0.09091, 0.3149, 0.0, 0.3149, 0.04546, 0.2362, 0.1364, 0.2362, 0.09091, 0.3149, 0.1364, 0.2362, 0.1818, 0.3149, 0.09091, 0.3149, 0.2273, 0.2362, 0.2727, 0.3149, 0.1818, 0.3149, 0.2273, 0.2362, 0.3182, 0.2362, 0.2727, 0.3149, 0.3182, 0.2362, 0.3636, 0.3149, 0.2727, 0.3149, 0.5, 0.2362, 0.5909, 0.2362, 0.5455, 0.3149, 0.5, 0.2362, 0.5455, 0.1575, 0.5909, 0.2362, 0.5455, 0.1575, 0.6364, 0.1575, 0.5909, 0.2362, 0.6818, 0.2362, 0.7727, 0.2362, 0.7273, 0.3149, 0.6818, 0.2362, 0.7273, 0.1575, 0.7727, 0.2362, 0.7273, 0.1575, 0.8182, 0.1575, 0.7727, 0.2362, 0.8636, 0.2362, 0.9545, 0.2362, 0.9091, 0.3149, 0.8636, 0.2362, 0.9091, 0.1575, 0.9545, 0.2362, 0.9091, 0.1575, 1.0, 0.1575, 0.9545, 0.2362, 0.1364, 0.2362, 0.2273, 0.2362, 0.1818, 0.3149, 0.1364, 0.2362, 0.1818, 0.1575, 0.2273, 0.2362, 0.1818, 0.1575, 0.2727, 0.1575, 0.2273, 0.2362, 0.3182, 0.2362, 0.4091, 0.2362, 0.3636, 0.3149, 0.3182, 0.2362, 0.3636, 0.1575, 0.4091, 0.2362, 0.3636, 0.1575, 0.4545, 0.1575, 0.4091, 0.2362, 0.5, 0.07873, 0.5455, 0.1575, 0.4545, 0.1575, 0.5, 0.07873, 0.5909, 0.07873, 0.5455, 0.1575, 0.5909, 0.07873, 0.6364, 0.1575, 0.5455, 0.1575, 0.6818, 0.07873, 0.7273, 0.1575, 0.6364, 0.1575, 0.6818, 0.07873, 0.7727, 0.07873, 0.7273, 0.1575, 0.7727, 0.07873, 0.8182, 0.1575, 0.7273, 0.1575, 0.8636, 0.07873, 0.9091, 0.1575, 0.8182, 0.1575, 0.8636, 0.07873, 0.9545, 0.07873, 0.9091, 0.1575, 0.9545, 0.07873, 1.0, 0.1575, 0.9091, 0.1575, 0.3636, 0.1575, 0.4091, 0.07873, 0.4545, 0.1575, 0.3636, 0.1575, 0.3182, 0.07873, 0.4091, 0.07873, 0.3182, 0.07873, 0.3636, 0.0, 0.4091, 0.07873, 0.1364, 0.07873, 0.1818, 0.1575, 0.09091, 0.1575, 0.1364, 0.07873, 0.2273, 0.07873, 0.1818, 0.1575, 0.2273, 0.07873, 0.2727, 0.1575, 0.1818, 0.1575])
me_icosphere_002.update()

# ---- objects
ob_sphere = bpy.data.objects.new('Sphere', me_sphere)
ob_collider = bpy.data.objects.new('Collider', me_icosphere_002)

# ---- transforms, parenting, visibility, modifiers, constraints
ob_sphere.location = (0.0, 0.0, 0.0)
ob_sphere.scale = (1.0, 1.0, 0.5)
ob_collider.location = (0.0, 0.0, 0.0)

# ---- collection membership
col_collection.objects.link(ob_sphere)
col_collection.objects.link(ob_collider)

# ---- scene / render settings (as saved in the file)
scene.frame_start = 1; scene.frame_end = 250; scene.frame_set(1)
scene.render.engine = 'BLENDER_EEVEE_NEXT'
scene.cycles.sampling_pattern = 'TABULATED_SOBOL'
scene.view_settings.view_transform = 'Filmic'
bpy.context.view_layer.update()

# ---- added for rendering (the .blend has no active camera and no usable light): camera, sun
cam_auto = bpy.data.cameras.new('AutoCamera')
cam_auto.lens = 50.0
cam_auto.sensor_width = 36.0
cam_auto.clip_end = 1000.0
ob_auto_camera = bpy.data.objects.new('AutoCamera', cam_auto)
scene.collection.objects.link(ob_auto_camera)
ob_auto_camera.location = (2.65751, -3.18901, 2.126)
ob_auto_camera.rotation_euler = (1.09748, -7.21219e-08, 0.694738)
scene.camera = ob_auto_camera
light_auto_sun = bpy.data.lights.new('AutoSun', 'SUN')
light_auto_sun.energy = 3.0
light_auto_sun.angle = 0.0523599
ob_auto_sun = bpy.data.objects.new('AutoSun', light_auto_sun)
scene.collection.objects.link(ob_auto_sun)
ob_auto_sun.rotation_euler = (0.872665, 0.174533, 0.523599)
bpy.context.view_layer.update()
